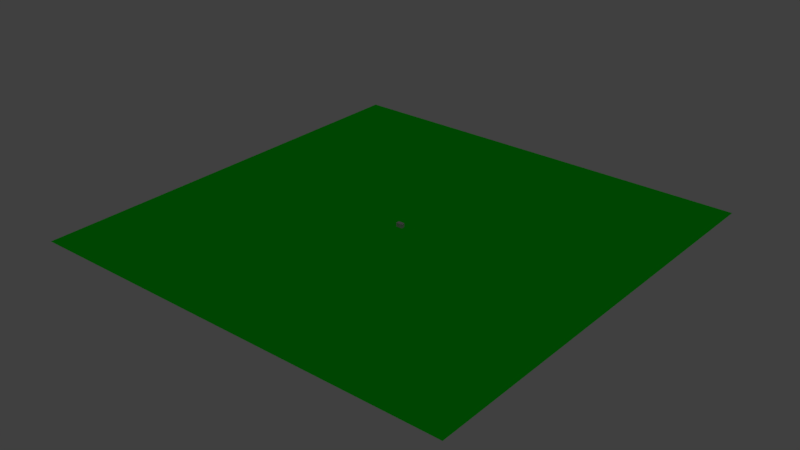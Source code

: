 # Source: level_04_mockup.blend  (saved by Blender 2.78.0; exported with 4.5.12 LTS)
import bpy
from mathutils import Matrix  # noqa: F401  (used for matrix-valued properties, if any)

bpy.ops.wm.read_factory_settings(use_empty=True)
scene = bpy.context.scene
scene.name = 'Scene'

# ---- collections
col_collection_1 = bpy.data.collections.new('Collection 1'); scene.collection.children.link(col_collection_1)

# ---- materials (node trees are filled in below, after node groups)
mat_window_01_material_001 = bpy.data.materials.new('window_01_material.001')
mat_window_01_material_001.alpha_threshold = 0.0
mat_window_01_material_001.use_transparent_shadow = False
mat_window_01_material_001.diffuse_color = (0.1376, 0.07243, 0.008651, 1.0)
mat_window_01_material_001.roughness = 0.5
mat_window_01_material_001.specular_intensity = 0.0
mat_glass_01_material_001 = bpy.data.materials.new('glass_01_material.001')
mat_glass_01_material_001.alpha_threshold = 0.0
mat_glass_01_material_001.use_transparent_shadow = False
mat_glass_01_material_001.diffuse_color = (0.0, 0.7846, 1.0, 1.0)
mat_glass_01_material_001.roughness = 0.5
mat_glass_01_material_001.specular_intensity = 0.0
mat_wall_01_material = bpy.data.materials.new('wall_01_material')
mat_wall_01_material.alpha_threshold = 0.0
mat_wall_01_material.use_transparent_shadow = False
mat_wall_01_material.diffuse_color = (0.6267, 0.6267, 0.6267, 1.0)
mat_wall_01_material.roughness = 0.5
mat_wall_01_material.specular_intensity = 0.0
mat_wall_02_material = bpy.data.materials.new('wall_02_material')
mat_wall_02_material.alpha_threshold = 0.0
mat_wall_02_material.use_transparent_shadow = False
mat_wall_02_material.diffuse_color = (0.1025, 0.1025, 0.1025, 1.0)
mat_wall_02_material.roughness = 0.5
mat_wall_02_material.specular_intensity = 0.0
mat_floor_02_material_001 = bpy.data.materials.new('floor_02_material.001')
mat_floor_02_material_001.alpha_threshold = 0.0
mat_floor_02_material_001.use_transparent_shadow = False
mat_floor_02_material_001.diffuse_color = (0.2462, 0.2462, 0.2462, 1.0)
mat_floor_02_material_001.roughness = 0.5
mat_floor_02_material_001.specular_intensity = 0.0
mat_wall_03_material = bpy.data.materials.new('wall_03_material')
mat_wall_03_material.alpha_threshold = 0.0
mat_wall_03_material.use_transparent_shadow = False
mat_wall_03_material.diffuse_color = (0.05222, 0.05222, 0.05222, 1.0)
mat_wall_03_material.roughness = 0.5
mat_wall_03_material.specular_intensity = 0.0
mat_floor_06_material = bpy.data.materials.new('floor_06_material')
mat_floor_06_material.alpha_threshold = 0.0
mat_floor_06_material.use_transparent_shadow = False
mat_floor_06_material.diffuse_color = (0.8, 0.03107, 0.03107, 1.0)
mat_floor_06_material.roughness = 0.5
mat_floor_06_material.specular_intensity = 0.0
mat_floor_02_material = bpy.data.materials.new('floor_02_material')
mat_floor_02_material.alpha_threshold = 0.0
mat_floor_02_material.use_transparent_shadow = False
mat_floor_02_material.diffuse_color = (0.8, 0.3514, 0.3806, 1.0)
mat_floor_02_material.roughness = 0.5
mat_floor_02_material.specular_intensity = 0.0
mat_floor_03_material = bpy.data.materials.new('floor_03_material')
mat_floor_03_material.alpha_threshold = 0.0
mat_floor_03_material.use_transparent_shadow = False
mat_floor_03_material.diffuse_color = (0.448, 0.2051, 0.03828, 1.0)
mat_floor_03_material.roughness = 0.5
mat_floor_03_material.specular_intensity = 0.0
mat_floor_01_material = bpy.data.materials.new('floor_01_material')
mat_floor_01_material.alpha_threshold = 0.0
mat_floor_01_material.use_transparent_shadow = False
mat_floor_01_material.diffuse_color = (0.02313, 0.05497, 0.01265, 1.0)
mat_floor_01_material.roughness = 0.5
mat_floor_01_material.specular_intensity = 0.0
mat_floor_05_material = bpy.data.materials.new('floor_05_material')
mat_floor_05_material.alpha_threshold = 0.0
mat_floor_05_material.use_transparent_shadow = False
mat_floor_05_material.diffuse_color = (0.2428, 0.3677, 0.8, 1.0)
mat_floor_05_material.roughness = 0.5
mat_floor_05_material.specular_intensity = 0.0
mat_doorway_01_material = bpy.data.materials.new('doorway_01_material')
mat_doorway_01_material.alpha_threshold = 0.0
mat_doorway_01_material.use_transparent_shadow = False
mat_doorway_01_material.diffuse_color = (0.06681, 0.03268, 0.008616, 1.0)
mat_doorway_01_material.roughness = 0.5
mat_doorway_01_material.specular_intensity = 0.0
mat_door_01_material = bpy.data.materials.new('door_01_material')
mat_door_01_material.alpha_threshold = 0.0
mat_door_01_material.use_transparent_shadow = False
mat_door_01_material.diffuse_color = (0.3264, 0.1258, 0.0347, 1.0)
mat_door_01_material.roughness = 0.5
mat_door_01_material.specular_intensity = 0.0
mat_black_material = bpy.data.materials.new('black_material')
mat_black_material.alpha_threshold = 0.0
mat_black_material.use_transparent_shadow = False
mat_black_material.diffuse_color = (0.0, 0.0, 0.0, 1.0)
mat_black_material.roughness = 0.5
mat_black_material.specular_intensity = 0.0
mat_grass_01_material = bpy.data.materials.new('grass_01_material')
mat_grass_01_material.alpha_threshold = 0.0
mat_grass_01_material.use_transparent_shadow = False
mat_grass_01_material.diffuse_color = (0.0, 0.1626, 0.001403, 1.0)
mat_grass_01_material.roughness = 0.5
mat_grass_01_material.specular_intensity = 0.0

# ---- material node trees

# ---- world
world_world = bpy.data.worlds.new('World'); scene.world = world_world
world_world.color = (0.05088, 0.05088, 0.05088)
world_world.use_sun_shadow = False
world_world.sun_shadow_jitter_overblur = 0.0
world_world.cycles.sampling_method = 'MANUAL'

# ---- lights
light_hemi_001 = bpy.data.lights.new('Hemi.001', 'SUN')
light_hemi_001.transmission_factor = 0.0
light_hemi_001.angle = 0.1993
light_hemi_001.energy = 0.5
light_hemi_001.shadow_buffer_clip_start = 0.5
light_hemi_001.shadow_soft_size = 0.1
light_hemi_001.shadow_cascade_max_distance = 1000.0
light_hemi = bpy.data.lights.new('Hemi', 'SUN')
light_hemi.transmission_factor = 0.0
light_hemi.angle = 0.1993
light_hemi.energy = 1.0
light_hemi.shadow_buffer_clip_start = 0.5
light_hemi.shadow_soft_size = 0.1
light_hemi.shadow_cascade_max_distance = 1000.0

# ---- meshes
me_plane_003 = bpy.data.meshes.new('Plane.003')
me_plane_003.from_pydata([(-0.4, -0.102, 0.1), (0.4, -0.102, 0.1), (-0.4, -0.102, 1.4), (0.4, -0.102, 1.4), (0.4, 0.102, 0.1), (-0.4, 0.102, 0.1), (0.4, 0.102, 1.4), (-0.4, 0.102, 1.4)], [], [(0, 1, 3, 2), (4, 5, 7, 6)])
me_plane_003.polygons.foreach_set('material_index', [1, 1])
me_plane_003.materials.append(mat_window_01_material_001)
me_plane_003.materials.append(mat_glass_01_material_001)
me_plane_003.use_remesh_preserve_volume = False
me_plane_003.use_remesh_preserve_attributes = False
me_plane_003.use_mirror_vertex_groups = False
me_plane_003.update()
me_plane_002 = bpy.data.meshes.new('Plane.002')
me_plane_002.from_pydata([(-0.5, -0.144, 0.0), (0.5, -0.144, 0.0), (-0.5, 0.144, 0.0), (0.5, 0.144, 0.0), (-0.5, 0.144, 1.5), (-0.5, -0.144, 1.5), (0.5, -0.144, 1.5), (0.5, 0.144, 1.5), (-0.4, -0.144, 0.1), (0.4, -0.144, 0.1), (-0.4, -0.144, 1.4), (0.4, -0.144, 1.4), (0.4, 0.144, 0.1), (-0.4, 0.144, 0.1), (0.4, 0.144, 1.4), (-0.4, 0.144, 1.4)], [], [(0, 2, 3, 1), (5, 6, 7, 4), (1, 3, 7, 6), (2, 0, 5, 4), (2, 4, 15, 13), (1, 6, 11, 9), (6, 5, 10, 11), (0, 1, 9, 8), (5, 0, 8, 10), (4, 7, 14, 15), (3, 2, 13, 12), (7, 3, 12, 14), (10, 15, 14, 11), (11, 14, 12, 9), (8, 13, 15, 10), (8, 9, 12, 13)])
me_plane_002.materials.append(mat_window_01_material_001)
me_plane_002.materials.append(mat_glass_01_material_001)
me_plane_002.use_remesh_preserve_volume = False
me_plane_002.use_remesh_preserve_attributes = False
me_plane_002.use_mirror_vertex_groups = False
me_plane_002.update()
me_plane_001 = bpy.data.meshes.new('Plane.001')
me_plane_001.from_pydata([(-0.5, -0.144, 0.0), (0.5, -0.144, 0.0), (-0.5, 0.144, 0.0), (0.5, 0.144, 0.0), (-0.5, 0.144, 1.5), (-0.5, -0.144, 1.5), (0.5, -0.144, 1.5), (0.5, 0.144, 1.5), (-0.4, -0.144, 0.1), (0.4, -0.144, 0.1), (-0.4, -0.144, 1.4), (0.4, -0.144, 1.4), (0.4, 0.144, 0.1), (-0.4, 0.144, 0.1), (0.4, 0.144, 1.4), (-0.4, 0.144, 1.4)], [], [(0, 2, 3, 1), (5, 6, 7, 4), (1, 3, 7, 6), (2, 0, 5, 4), (2, 4, 15, 13), (1, 6, 11, 9), (6, 5, 10, 11), (0, 1, 9, 8), (5, 0, 8, 10), (4, 7, 14, 15), (3, 2, 13, 12), (7, 3, 12, 14), (10, 15, 14, 11), (11, 14, 12, 9), (8, 13, 15, 10), (8, 9, 12, 13)])
me_plane_001.materials.append(mat_window_01_material_001)
me_plane_001.materials.append(mat_glass_01_material_001)
me_plane_001.use_remesh_preserve_volume = False
me_plane_001.use_remesh_preserve_attributes = False
me_plane_001.use_mirror_vertex_groups = False
me_plane_001.update()
me_plane_000 = bpy.data.meshes.new('Plane.000')
me_plane_000.from_pydata([(-0.4, -0.102, 0.1), (0.4, -0.102, 0.1), (-0.4, -0.102, 1.4), (0.4, -0.102, 1.4), (0.4, 0.102, 0.1), (-0.4, 0.102, 0.1), (0.4, 0.102, 1.4), (-0.4, 0.102, 1.4)], [], [(0, 1, 3, 2), (4, 5, 7, 6)])
me_plane_000.polygons.foreach_set('material_index', [1, 1])
me_plane_000.materials.append(mat_window_01_material_001)
me_plane_000.materials.append(mat_glass_01_material_001)
me_plane_000.use_remesh_preserve_volume = False
me_plane_000.use_remesh_preserve_attributes = False
me_plane_000.use_mirror_vertex_groups = False
me_plane_000.update()
me_plane_031 = bpy.data.meshes.new('Plane.031')
me_plane_031.from_pydata([(-0.5, -0.144, 0.0), (0.5, -0.144, 0.0), (-0.5, 0.144, 0.0), (0.5, 0.144, 0.0), (-0.5, 0.144, 1.0), (-0.5, -0.144, 1.0), (0.5, -0.144, 1.0), (0.5, 0.144, 1.0), (-0.4, -0.144, 0.1), (0.4, -0.144, 0.1), (-0.4, -0.144, 0.9), (0.4, -0.144, 0.9), (0.4, 0.144, 0.1), (-0.4, 0.144, 0.1), (0.4, 0.144, 0.9), (-0.4, 0.144, 0.9)], [], [(0, 2, 3, 1), (5, 6, 7, 4), (1, 3, 7, 6), (2, 0, 5, 4), (2, 4, 15, 13), (1, 6, 11, 9), (6, 5, 10, 11), (0, 1, 9, 8), (5, 0, 8, 10), (4, 7, 14, 15), (3, 2, 13, 12), (7, 3, 12, 14), (10, 15, 14, 11), (11, 14, 12, 9), (8, 13, 15, 10), (8, 9, 12, 13)])
me_plane_031.materials.append(mat_window_01_material_001)
me_plane_031.materials.append(mat_glass_01_material_001)
me_plane_031.use_remesh_preserve_volume = False
me_plane_031.use_remesh_preserve_attributes = False
me_plane_031.use_mirror_vertex_groups = False
me_plane_031.update()
me_plane_030 = bpy.data.meshes.new('Plane.030')
me_plane_030.from_pydata([(-0.4, -0.102, 0.1), (0.4, -0.102, 0.1), (-0.4, -0.102, 0.9), (0.4, -0.102, 0.9), (0.4, 0.102, 0.1), (-0.4, 0.102, 0.1), (0.4, 0.102, 0.9), (-0.4, 0.102, 0.9)], [], [(0, 1, 3, 2), (4, 5, 7, 6)])
me_plane_030.polygons.foreach_set('material_index', [1, 1])
me_plane_030.materials.append(mat_window_01_material_001)
me_plane_030.materials.append(mat_glass_01_material_001)
me_plane_030.use_remesh_preserve_volume = False
me_plane_030.use_remesh_preserve_attributes = False
me_plane_030.use_mirror_vertex_groups = False
me_plane_030.update()
me_plane_029 = bpy.data.meshes.new('Plane.029')
me_plane_029.from_pydata([(-0.4, -0.102, 0.1), (0.4, -0.102, 0.1), (-0.4, -0.102, 0.9), (0.4, -0.102, 0.9), (0.4, 0.102, 0.1), (-0.4, 0.102, 0.1), (0.4, 0.102, 0.9), (-0.4, 0.102, 0.9)], [], [(0, 1, 3, 2), (4, 5, 7, 6)])
me_plane_029.polygons.foreach_set('material_index', [1, 1])
me_plane_029.materials.append(mat_window_01_material_001)
me_plane_029.materials.append(mat_glass_01_material_001)
me_plane_029.use_remesh_preserve_volume = False
me_plane_029.use_remesh_preserve_attributes = False
me_plane_029.use_mirror_vertex_groups = False
me_plane_029.update()
me_plane_028 = bpy.data.meshes.new('Plane.028')
me_plane_028.from_pydata([(-0.5, -0.144, 0.0), (0.5, -0.144, 0.0), (-0.5, 0.144, 0.0), (0.5, 0.144, 0.0), (-0.5, 0.144, 1.0), (-0.5, -0.144, 1.0), (0.5, -0.144, 1.0), (0.5, 0.144, 1.0), (-0.4, -0.144, 0.1), (0.4, -0.144, 0.1), (-0.4, -0.144, 0.9), (0.4, -0.144, 0.9), (0.4, 0.144, 0.1), (-0.4, 0.144, 0.1), (0.4, 0.144, 0.9), (-0.4, 0.144, 0.9)], [], [(0, 2, 3, 1), (5, 6, 7, 4), (1, 3, 7, 6), (2, 0, 5, 4), (2, 4, 15, 13), (1, 6, 11, 9), (6, 5, 10, 11), (0, 1, 9, 8), (5, 0, 8, 10), (4, 7, 14, 15), (3, 2, 13, 12), (7, 3, 12, 14), (10, 15, 14, 11), (11, 14, 12, 9), (8, 13, 15, 10), (8, 9, 12, 13)])
me_plane_028.materials.append(mat_window_01_material_001)
me_plane_028.materials.append(mat_glass_01_material_001)
me_plane_028.use_remesh_preserve_volume = False
me_plane_028.use_remesh_preserve_attributes = False
me_plane_028.use_mirror_vertex_groups = False
me_plane_028.update()
me_plane_027 = bpy.data.meshes.new('Plane.027')
me_plane_027.from_pydata([(-0.5, -0.144, 0.0), (0.5, -0.144, 0.0), (-0.5, 0.144, 0.0), (0.5, 0.144, 0.0), (-0.5, 0.144, 1.0), (-0.5, -0.144, 1.0), (0.5, -0.144, 1.0), (0.5, 0.144, 1.0), (-0.4, -0.144, 0.1), (0.4, -0.144, 0.1), (-0.4, -0.144, 0.9), (0.4, -0.144, 0.9), (0.4, 0.144, 0.1), (-0.4, 0.144, 0.1), (0.4, 0.144, 0.9), (-0.4, 0.144, 0.9)], [], [(0, 2, 3, 1), (5, 6, 7, 4), (1, 3, 7, 6), (2, 0, 5, 4), (2, 4, 15, 13), (1, 6, 11, 9), (6, 5, 10, 11), (0, 1, 9, 8), (5, 0, 8, 10), (4, 7, 14, 15), (3, 2, 13, 12), (7, 3, 12, 14), (10, 15, 14, 11), (11, 14, 12, 9), (8, 13, 15, 10), (8, 9, 12, 13)])
me_plane_027.materials.append(mat_window_01_material_001)
me_plane_027.materials.append(mat_glass_01_material_001)
me_plane_027.use_remesh_preserve_volume = False
me_plane_027.use_remesh_preserve_attributes = False
me_plane_027.use_mirror_vertex_groups = False
me_plane_027.update()
me_plane_026 = bpy.data.meshes.new('Plane.026')
me_plane_026.from_pydata([(-0.4, -0.102, 0.1), (0.4, -0.102, 0.1), (-0.4, -0.102, 0.9), (0.4, -0.102, 0.9), (0.4, 0.102, 0.1), (-0.4, 0.102, 0.1), (0.4, 0.102, 0.9), (-0.4, 0.102, 0.9)], [], [(0, 1, 3, 2), (4, 5, 7, 6)])
me_plane_026.polygons.foreach_set('material_index', [1, 1])
me_plane_026.materials.append(mat_window_01_material_001)
me_plane_026.materials.append(mat_glass_01_material_001)
me_plane_026.use_remesh_preserve_volume = False
me_plane_026.use_remesh_preserve_attributes = False
me_plane_026.use_mirror_vertex_groups = False
me_plane_026.update()
me_plane_021 = bpy.data.meshes.new('Plane.021')
me_plane_021.from_pydata([(-0.5, -0.144, -0.25), (1.5, -0.144, -0.25), (-0.5, 0.144, -0.25), (1.5, 0.144, -0.25), (-0.5, 0.144, 1.25), (-0.5, -0.144, 1.25), (1.5, -0.144, 1.25), (1.5, 0.144, 1.25), (-0.4, -0.144, -0.15), (1.4, -0.144, -0.15), (-0.4, -0.144, 1.15), (1.4, -0.144, 1.15), (1.4, 0.144, -0.15), (-0.4, 0.144, -0.15), (1.4, 0.144, 1.15), (-0.4, 0.144, 1.15)], [], [(0, 2, 3, 1), (5, 6, 7, 4), (1, 3, 7, 6), (2, 0, 5, 4), (2, 4, 15, 13), (1, 6, 11, 9), (6, 5, 10, 11), (0, 1, 9, 8), (5, 0, 8, 10), (4, 7, 14, 15), (3, 2, 13, 12), (7, 3, 12, 14), (8, 13, 15, 10), (14, 11, 10, 15), (6, 14, 15, 5), (11, 14, 12, 9), (8, 9, 12, 13)])
me_plane_021.materials.append(mat_window_01_material_001)
me_plane_021.use_remesh_preserve_volume = False
me_plane_021.use_remesh_preserve_attributes = False
me_plane_021.use_mirror_vertex_groups = False
me_plane_021.update()
me_plane_020 = bpy.data.meshes.new('Plane.020')
me_plane_020.from_pydata([(-0.4, -0.102, -0.15), (1.4, -0.102, -0.15), (-0.4, -0.102, 1.15), (1.4, -0.102, 1.15), (1.4, 0.102, -0.15), (-0.4, 0.102, -0.15), (1.4, 0.102, 1.15), (-0.4, 0.102, 1.15)], [], [(0, 1, 3, 2), (4, 5, 7, 6)])
me_plane_020.materials.append(mat_glass_01_material_001)
me_plane_020.use_remesh_preserve_volume = False
me_plane_020.use_remesh_preserve_attributes = False
me_plane_020.use_mirror_vertex_groups = False
me_plane_020.update()
me_plane_019 = bpy.data.meshes.new('Plane.019')
me_plane_019.from_pydata([(-0.5, -0.144, 0.0), (0.5, -0.144, 0.0), (-0.5, 0.144, 0.0), (0.5, 0.144, 0.0), (-0.5, 0.144, 1.0), (-0.5, -0.144, 1.0), (0.5, -0.144, 1.0), (0.5, 0.144, 1.0), (-0.4, -0.144, 0.1), (0.4, -0.144, 0.1), (-0.4, -0.144, 0.9), (0.4, -0.144, 0.9), (0.4, 0.144, 0.1), (-0.4, 0.144, 0.1), (0.4, 0.144, 0.9), (-0.4, 0.144, 0.9)], [], [(0, 2, 3, 1), (5, 6, 7, 4), (1, 3, 7, 6), (2, 0, 5, 4), (2, 4, 15, 13), (1, 6, 11, 9), (6, 5, 10, 11), (0, 1, 9, 8), (5, 0, 8, 10), (4, 7, 14, 15), (3, 2, 13, 12), (7, 3, 12, 14), (10, 15, 14, 11), (11, 14, 12, 9), (8, 13, 15, 10), (8, 9, 12, 13)])
me_plane_019.materials.append(mat_window_01_material_001)
me_plane_019.materials.append(mat_glass_01_material_001)
me_plane_019.use_remesh_preserve_volume = False
me_plane_019.use_remesh_preserve_attributes = False
me_plane_019.use_mirror_vertex_groups = False
me_plane_019.update()
me_plane_018 = bpy.data.meshes.new('Plane.018')
me_plane_018.from_pydata([(-0.4, -0.102, 0.1), (0.4, -0.102, 0.1), (-0.4, -0.102, 0.9), (0.4, -0.102, 0.9), (0.4, 0.102, 0.1), (-0.4, 0.102, 0.1), (0.4, 0.102, 0.9), (-0.4, 0.102, 0.9)], [], [(0, 1, 3, 2), (4, 5, 7, 6)])
me_plane_018.polygons.foreach_set('material_index', [1, 1])
me_plane_018.materials.append(mat_window_01_material_001)
me_plane_018.materials.append(mat_glass_01_material_001)
me_plane_018.use_remesh_preserve_volume = False
me_plane_018.use_remesh_preserve_attributes = False
me_plane_018.use_mirror_vertex_groups = False
me_plane_018.update()
me_plane_017 = bpy.data.meshes.new('Plane.017')
me_plane_017.from_pydata([(-0.4, -0.102, 0.1), (0.4, -0.102, 0.1), (-0.4, -0.102, 0.9), (0.4, -0.102, 0.9), (0.4, 0.102, 0.1), (-0.4, 0.102, 0.1), (0.4, 0.102, 0.9), (-0.4, 0.102, 0.9)], [], [(0, 1, 3, 2), (4, 5, 7, 6)])
me_plane_017.polygons.foreach_set('material_index', [1, 1])
me_plane_017.materials.append(mat_window_01_material_001)
me_plane_017.materials.append(mat_glass_01_material_001)
me_plane_017.use_remesh_preserve_volume = False
me_plane_017.use_remesh_preserve_attributes = False
me_plane_017.use_mirror_vertex_groups = False
me_plane_017.update()
me_plane_015 = bpy.data.meshes.new('Plane.015')
me_plane_015.from_pydata([(-1.92, 0.92, 0.0), (0.0, 1.92, 0.0), (-0.92, 1.92, 0.0), (-5.08, 0.92, 0.0), (-6.08, 1.92, 0.0), (-10.08, 1.92, 0.0), (-10.08, 13.08, 0.0), (-6.92, 13.08, 0.0), (-5.08, 13.08, 0.0), (-6.92, 12.08, 0.0), (-5.08, 12.08, 0.0), (1.92, 0.92, 0.0), (0.92, 1.92, 0.0), (5.08, 0.92, 0.0), (6.08, 1.92, 0.0), (10.08, 1.92, 0.0), (10.08, 13.08, 0.0), (6.92, 13.08, 0.0), (5.08, 13.08, 0.0), (6.92, 12.08, 0.0), (5.08, 12.08, 0.0), (0.92, 13.08, 0.0), (-0.92, 13.08, 0.0), (0.92, 12.08, 0.0), (-0.92, 12.08, 0.0), (-1.92, 0.92, 2.6), (0.0, 1.92, 2.6), (-0.92, 1.92, 2.6), (-5.08, 0.92, 2.6), (-6.08, 1.92, 2.6), (-10.08, 1.92, 2.6), (-10.08, 13.08, 2.6), (-6.92, 13.08, 2.6), (-5.08, 13.08, 2.6), (-6.92, 12.08, 2.6), (-5.08, 12.08, 2.6), (1.92, 0.92, 2.6), (0.92, 1.92, 2.6), (5.08, 0.92, 2.6), (6.08, 1.92, 2.6), (10.08, 1.92, 2.6), (10.08, 13.08, 2.6), (6.92, 13.08, 2.6), (5.08, 13.08, 2.6), (6.92, 12.08, 2.6), (5.08, 12.08, 2.6), (0.92, 13.08, 2.6), (-0.92, 13.08, 2.6), (0.92, 12.08, 2.6), (-0.92, 12.08, 2.6), (-1.92, 0.92, 3.0), (0.0, 1.92, 3.0), (-0.92, 1.92, 3.0), (-5.08, 0.92, 3.0), (-6.08, 1.92, 3.0), (-10.08, 1.92, 3.0), (-10.08, 13.08, 3.0), (-6.92, 13.08, 3.0), (-5.08, 13.08, 3.0), (-6.92, 12.08, 3.0), (-5.08, 12.08, 3.0), (1.92, 0.92, 3.0), (0.92, 1.92, 3.0), (5.08, 0.92, 3.0), (6.08, 1.92, 3.0), (10.08, 1.92, 3.0), (10.08, 13.08, 3.0), (6.92, 13.08, 3.0), (5.08, 13.08, 3.0), (6.92, 12.08, 3.0), (5.08, 12.08, 3.0), (0.92, 13.08, 3.0), (-0.92, 13.08, 3.0), (0.92, 12.08, 3.0), (-0.92, 12.08, 3.0)], [], [(21, 46, 43, 18), (6, 31, 32, 7), (11, 36, 37, 12), (15, 40, 39, 14), (4, 29, 30, 5), (8, 33, 47, 22), (16, 41, 40, 15), (14, 39, 38, 13), (20, 45, 44, 19), (5, 30, 31, 6), (3, 28, 29, 4), (19, 44, 42, 17), (13, 38, 36, 11), (24, 49, 48, 23), (9, 34, 35, 10), (0, 25, 28, 3), (18, 43, 45, 20), (12, 37, 26, 1), (2, 27, 25, 0), (23, 48, 46, 21), (7, 32, 34, 9), (1, 26, 27, 2), (17, 42, 41, 16), (22, 47, 49, 24), (10, 35, 33, 8), (33, 58, 72, 47), (26, 51, 52, 27), (45, 70, 69, 44), (35, 60, 58, 33), (37, 62, 51, 26), (25, 50, 53, 28), (44, 69, 67, 42), (36, 61, 62, 37), (29, 54, 55, 30), (43, 68, 70, 45), (38, 63, 61, 36), (28, 53, 54, 29), (46, 71, 68, 43), (40, 65, 64, 39), (30, 55, 56, 31), (49, 74, 73, 48), (39, 64, 63, 38), (31, 56, 57, 32), (48, 73, 71, 46), (41, 66, 65, 40), (34, 59, 60, 35), (47, 72, 74, 49), (27, 52, 50, 25), (42, 67, 66, 41), (32, 57, 59, 34)])
me_plane_015.polygons.foreach_set('material_index', [0, 0, 0, 0, 0, 0, 0, 0, 0, 0, 0, 0, 0, 0, 0, 0, 0, 0, 0, 0, 0, 0, 0, 0, 0, 1, 1, 1, 1, 1, 1, 1, 1, 1, 1, 1, 1, 1, 1, 1, 1, 1, 1, 1, 1, 1, 1, 1, 1, 1])
me_plane_015.materials.append(mat_wall_01_material)
me_plane_015.materials.append(mat_wall_02_material)
me_plane_015.use_remesh_preserve_volume = False
me_plane_015.use_remesh_preserve_attributes = False
me_plane_015.use_mirror_vertex_groups = False
me_plane_015.update()
me_plane_014 = bpy.data.meshes.new('Plane.014')
me_plane_014.from_pydata([(-1.92, 0.92, 0.0), (0.0, 1.92, 0.0), (-0.92, 1.92, 0.0), (-5.08, 0.92, 0.0), (-6.08, 1.92, 0.0), (-10.08, 1.92, 0.0), (-10.08, 13.08, 0.0), (-6.92, 13.08, 0.0), (-5.08, 13.08, 0.0), (-6.92, 12.08, 0.0), (-5.08, 12.08, 0.0), (1.92, 0.92, 0.0), (0.92, 1.92, 0.0), (5.08, 0.92, 0.0), (6.08, 1.92, 0.0), (10.08, 1.92, 0.0), (10.08, 13.08, 0.0), (6.92, 13.08, 0.0), (5.08, 13.08, 0.0), (6.92, 12.08, 0.0), (5.08, 12.08, 0.0), (0.92, 13.08, 0.0), (-0.92, 13.08, 0.0), (0.92, 12.08, 0.0), (-0.92, 12.08, 0.0), (-1.92, 0.92, 2.6), (0.0, 1.92, 2.6), (-0.92, 1.92, 2.6), (-5.08, 0.92, 2.6), (-6.08, 1.92, 2.6), (-10.08, 1.92, 2.6), (-10.08, 13.08, 2.6), (-6.92, 13.08, 2.6), (-5.08, 13.08, 2.6), (-6.92, 12.08, 2.6), (-5.08, 12.08, 2.6), (1.92, 0.92, 2.6), (0.92, 1.92, 2.6), (5.08, 0.92, 2.6), (6.08, 1.92, 2.6), (10.08, 1.92, 2.6), (10.08, 13.08, 2.6), (6.92, 13.08, 2.6), (5.08, 13.08, 2.6), (6.92, 12.08, 2.6), (5.08, 12.08, 2.6), (0.92, 13.08, 2.6), (-0.92, 13.08, 2.6), (0.92, 12.08, 2.6), (-0.92, 12.08, 2.6), (-1.92, 0.92, 3.0), (0.0, 1.92, 3.0), (-0.92, 1.92, 3.0), (-5.08, 0.92, 3.0), (-6.08, 1.92, 3.0), (-10.08, 1.92, 3.0), (-10.08, 13.08, 3.0), (-6.92, 13.08, 3.0), (-5.08, 13.08, 3.0), (-6.92, 12.08, 3.0), (-5.08, 12.08, 3.0), (1.92, 0.92, 3.0), (0.92, 1.92, 3.0), (5.08, 0.92, 3.0), (6.08, 1.92, 3.0), (10.08, 1.92, 3.0), (10.08, 13.08, 3.0), (6.92, 13.08, 3.0), (5.08, 13.08, 3.0), (6.92, 12.08, 3.0), (5.08, 12.08, 3.0), (0.92, 13.08, 3.0), (-0.92, 13.08, 3.0), (0.92, 12.08, 3.0), (-0.92, 12.08, 3.0)], [], [(21, 46, 43, 18), (6, 31, 32, 7), (11, 36, 37, 12), (15, 40, 39, 14), (4, 29, 30, 5), (8, 33, 47, 22), (16, 41, 40, 15), (14, 39, 38, 13), (20, 45, 44, 19), (5, 30, 31, 6), (3, 28, 29, 4), (19, 44, 42, 17), (13, 38, 36, 11), (24, 49, 48, 23), (9, 34, 35, 10), (0, 25, 28, 3), (18, 43, 45, 20), (12, 37, 26, 1), (2, 27, 25, 0), (23, 48, 46, 21), (7, 32, 34, 9), (1, 26, 27, 2), (17, 42, 41, 16), (22, 47, 49, 24), (10, 35, 33, 8), (33, 58, 72, 47), (26, 51, 52, 27), (45, 70, 69, 44), (35, 60, 58, 33), (37, 62, 51, 26), (25, 50, 53, 28), (44, 69, 67, 42), (36, 61, 62, 37), (29, 54, 55, 30), (43, 68, 70, 45), (38, 63, 61, 36), (28, 53, 54, 29), (46, 71, 68, 43), (40, 65, 64, 39), (30, 55, 56, 31), (49, 74, 73, 48), (39, 64, 63, 38), (31, 56, 57, 32), (48, 73, 71, 46), (41, 66, 65, 40), (34, 59, 60, 35), (47, 72, 74, 49), (27, 52, 50, 25), (42, 67, 66, 41), (32, 57, 59, 34)])
me_plane_014.polygons.foreach_set('material_index', [0, 0, 0, 0, 0, 0, 0, 0, 0, 0, 0, 0, 0, 0, 0, 0, 0, 0, 0, 0, 0, 0, 0, 0, 0, 1, 1, 1, 1, 1, 1, 1, 1, 1, 1, 1, 1, 1, 1, 1, 1, 1, 1, 1, 1, 1, 1, 1, 1, 1])
me_plane_014.materials.append(mat_wall_01_material)
me_plane_014.materials.append(mat_wall_02_material)
me_plane_014.use_remesh_preserve_volume = False
me_plane_014.use_remesh_preserve_attributes = False
me_plane_014.use_mirror_vertex_groups = False
me_plane_014.update()
me_plane_013 = bpy.data.meshes.new('Plane.013')
me_plane_013.from_pydata([(-1.92, 0.92, 0.0), (0.0, 1.92, 0.0), (-0.92, 1.92, 0.0), (-5.08, 0.92, 0.0), (-6.08, 1.92, 0.0), (-10.08, 1.92, 0.0), (-10.08, 13.08, 0.0), (-6.92, 13.08, 0.0), (-5.08, 13.08, 0.0), (-6.92, 12.08, 0.0), (-5.08, 12.08, 0.0), (1.92, 0.92, 0.0), (0.92, 1.92, 0.0), (5.08, 0.92, 0.0), (6.08, 1.92, 0.0), (10.08, 1.92, 0.0), (10.08, 13.08, 0.0), (6.92, 13.08, 0.0), (5.08, 13.08, 0.0), (6.92, 12.08, 0.0), (5.08, 12.08, 0.0), (0.92, 13.08, 0.0), (-0.92, 13.08, 0.0), (0.92, 12.08, 0.0), (-0.92, 12.08, 0.0), (-1.92, 0.92, 2.6), (0.0, 1.92, 2.6), (-0.92, 1.92, 2.6), (-5.08, 0.92, 2.6), (-6.08, 1.92, 2.6), (-10.08, 1.92, 2.6), (-10.08, 13.08, 2.6), (-6.92, 13.08, 2.6), (-5.08, 13.08, 2.6), (-6.92, 12.08, 2.6), (-5.08, 12.08, 2.6), (1.92, 0.92, 2.6), (0.92, 1.92, 2.6), (5.08, 0.92, 2.6), (6.08, 1.92, 2.6), (10.08, 1.92, 2.6), (10.08, 13.08, 2.6), (6.92, 13.08, 2.6), (5.08, 13.08, 2.6), (6.92, 12.08, 2.6), (5.08, 12.08, 2.6), (0.92, 13.08, 2.6), (-0.92, 13.08, 2.6), (0.92, 12.08, 2.6), (-0.92, 12.08, 2.6), (-1.92, 0.92, 3.0), (0.0, 1.92, 3.0), (-0.92, 1.92, 3.0), (-5.08, 0.92, 3.0), (-6.08, 1.92, 3.0), (-10.08, 1.92, 3.0), (-10.08, 13.08, 3.0), (-6.92, 13.08, 3.0), (-5.08, 13.08, 3.0), (-6.92, 12.08, 3.0), (-5.08, 12.08, 3.0), (1.92, 0.92, 3.0), (0.92, 1.92, 3.0), (5.08, 0.92, 3.0), (6.08, 1.92, 3.0), (10.08, 1.92, 3.0), (10.08, 13.08, 3.0), (6.92, 13.08, 3.0), (5.08, 13.08, 3.0), (6.92, 12.08, 3.0), (5.08, 12.08, 3.0), (0.92, 13.08, 3.0), (-0.92, 13.08, 3.0), (0.92, 12.08, 3.0), (-0.92, 12.08, 3.0)], [], [(21, 46, 43, 18), (6, 31, 32, 7), (11, 36, 37, 12), (15, 40, 39, 14), (4, 29, 30, 5), (8, 33, 47, 22), (16, 41, 40, 15), (14, 39, 38, 13), (20, 45, 44, 19), (5, 30, 31, 6), (3, 28, 29, 4), (19, 44, 42, 17), (13, 38, 36, 11), (24, 49, 48, 23), (9, 34, 35, 10), (0, 25, 28, 3), (18, 43, 45, 20), (12, 37, 26, 1), (2, 27, 25, 0), (23, 48, 46, 21), (7, 32, 34, 9), (1, 26, 27, 2), (17, 42, 41, 16), (22, 47, 49, 24), (10, 35, 33, 8), (33, 58, 72, 47), (26, 51, 52, 27), (45, 70, 69, 44), (35, 60, 58, 33), (37, 62, 51, 26), (25, 50, 53, 28), (44, 69, 67, 42), (36, 61, 62, 37), (29, 54, 55, 30), (43, 68, 70, 45), (38, 63, 61, 36), (28, 53, 54, 29), (46, 71, 68, 43), (40, 65, 64, 39), (30, 55, 56, 31), (49, 74, 73, 48), (39, 64, 63, 38), (31, 56, 57, 32), (48, 73, 71, 46), (41, 66, 65, 40), (34, 59, 60, 35), (47, 72, 74, 49), (27, 52, 50, 25), (42, 67, 66, 41), (32, 57, 59, 34)])
me_plane_013.polygons.foreach_set('material_index', [0, 0, 0, 0, 0, 0, 0, 0, 0, 0, 0, 0, 0, 0, 0, 0, 0, 0, 0, 0, 0, 0, 0, 0, 0, 1, 1, 1, 1, 1, 1, 1, 1, 1, 1, 1, 1, 1, 1, 1, 1, 1, 1, 1, 1, 1, 1, 1, 1, 1])
me_plane_013.materials.append(mat_wall_01_material)
me_plane_013.materials.append(mat_wall_02_material)
me_plane_013.use_remesh_preserve_volume = False
me_plane_013.use_remesh_preserve_attributes = False
me_plane_013.use_mirror_vertex_groups = False
me_plane_013.update()
me_plane_012 = bpy.data.meshes.new('Plane.012')
me_plane_012.from_pydata([(-1.92, 0.92, 0.0), (-0.92, 1.92, 0.0), (-5.08, 0.92, 0.0), (-6.08, 1.92, 0.0), (-10.08, 1.92, 0.0), (-10.08, 13.08, 0.0), (-6.92, 13.08, 0.0), (-5.08, 13.08, 0.0), (-6.92, 12.08, 0.0), (-5.08, 12.08, 0.0), (1.92, 0.92, 0.0), (0.92, 1.92, 0.0), (6.08, 1.92, 0.0), (10.08, 1.92, 0.0), (10.08, 13.08, 0.0), (6.92, 13.08, 0.0), (6.92, 12.08, 0.0), (-0.92, 13.08, 0.0), (0.92, 12.08, 0.0), (-0.92, 12.08, 0.0), (-1.92, 0.92, 2.6), (-0.92, 1.92, 2.6), (-5.08, 0.92, 2.6), (-6.08, 1.92, 2.6), (-10.08, 1.92, 2.6), (-10.08, 13.08, 2.6), (-6.92, 13.08, 2.6), (-5.08, 13.08, 2.6), (-6.92, 12.08, 2.6), (-5.08, 12.08, 2.6), (1.92, 0.92, 2.6), (0.92, 1.92, 2.6), (5.08, 0.92, 2.6), (6.92, 12.08, 2.6), (5.08, 12.08, 2.6), (0.92, 13.08, 2.6), (-0.92, 13.08, 2.6), (0.92, 12.08, 2.6), (-0.92, 12.08, 2.6), (4.75, 0.92, 2.0), (2.25, 0.92, 2.0), (8.08, 1.92, 0.0), (8.08, 1.92, 2.6), (7.5, 1.92, 1.5), (6.5, 1.92, 1.5), (5.08, 13.08, 3.0), (6.08, 1.92, 2.6), (9.5, 1.92, 1.5), (8.5, 1.92, 1.5), (10.08, 1.92, 2.6), (3.0, 13.08, 3.0), (7.5, 13.08, 1.75), (9.5, 13.08, 1.75), (6.92, 13.08, 2.6), (10.08, 13.08, 2.6), (5.5, 12.08, 1.5), (6.5, 12.08, 1.5), (10.08, 13.08, 3.0), (6.92, 13.08, 3.0), (3.0, 13.08, 0.0), (3.0, 13.08, 2.6), (3.5, 13.08, 1.5), (4.5, 13.08, 1.5), (10.08, 1.92, 3.0), (5.08, 13.08, 2.6), (1.5, 13.08, 1.5), (2.5, 13.08, 1.5), (6.08, 1.92, 3.0), (8.08, 1.92, 3.0), (-0.92, 12.08, 3.0), (0.92, 12.08, 3.0), (-0.92, 13.08, 3.0), (0.92, 13.08, 3.0), (5.08, 12.08, 3.0), (6.92, 12.08, 3.0), (5.08, 0.92, 3.0), (0.92, 1.92, 3.0), (1.92, 0.92, 3.0), (-5.08, 12.08, 3.0), (4.75, 0.92, 0.5), (2.25, 0.92, 0.5), (-6.92, 12.08, 3.0), (7.5, 1.92, 0.5), (6.5, 1.92, 0.5), (9.5, 1.92, 0.5), (8.5, 1.92, 0.5), (7.5, 13.08, 0.25), (9.5, 13.08, 0.25), (5.5, 12.08, 0.5), (6.5, 12.08, 0.5), (-5.08, 13.08, 3.0), (3.5, 13.08, 0.5), (4.5, 13.08, 0.5), (1.5, 13.08, 0.5), (2.5, 13.08, 0.5), (-6.92, 13.08, 3.0), (5.08, 0.92, 2.384e-07), (-10.08, 13.08, 3.0), (-10.08, 1.92, 3.0), (-6.08, 1.92, 3.0), (-5.08, 0.92, 3.0), (5.08, 13.08, 2.384e-07), (-0.92, 1.92, 3.0), (5.08, 12.08, 2.384e-07), (0.92, 13.08, 2.384e-07), (-1.92, 0.92, 3.0), (3.75, 0.92, 2.0), (3.25, 0.92, 2.0), (3.5, 0.92, 3.0), (3.5, 0.92, 3.0), (3.5, 0.92, 2.6), (3.5, 0.92, 2.6), (3.25, 0.92, 0.5), (3.75, 0.92, 0.5), (3.5, 0.92, 1.192e-07), (3.5, 0.92, 1.192e-07)], [], [(55, 88, 103, 34), (5, 25, 26, 6), (10, 30, 31, 11), (41, 85, 48, 42), (3, 23, 24, 4), (7, 27, 36, 17), (14, 54, 49, 13), (12, 46, 32, 96), (51, 86, 15, 53), (4, 24, 25, 5), (2, 22, 23, 3), (16, 33, 53, 15), (39, 79, 96, 32), (19, 38, 37, 18), (8, 28, 29, 9), (0, 20, 22, 2), (101, 64, 34, 103), (31, 76, 102, 21), (1, 21, 20, 0), (18, 37, 35, 104), (6, 26, 28, 8), (16, 89, 56, 33), (17, 36, 38, 19), (9, 29, 27, 7), (12, 83, 44, 46), (107, 111, 30, 40), (43, 82, 41, 42), (47, 84, 13, 49), (43, 42, 46, 44), (47, 49, 42, 48), (59, 94, 66, 60), (51, 53, 54, 52), (65, 93, 104, 35), (55, 34, 33, 56), (61, 91, 59, 60), (65, 35, 60, 66), (101, 92, 62, 64), (61, 60, 64, 62), (64, 45, 73, 34), (42, 68, 67, 46), (36, 71, 69, 38), (85, 41, 13, 84), (41, 82, 83, 12), (53, 58, 57, 54), (15, 86, 87, 14), (113, 115, 96, 79), (103, 88, 89, 16), (104, 93, 94, 59), (29, 78, 90, 27), (92, 101, 59, 91), (26, 95, 81, 28), (34, 73, 74, 33), (27, 90, 71, 36), (35, 72, 50, 60), (21, 102, 105, 20), (111, 109, 77, 30), (30, 77, 76, 31), (20, 105, 100, 22), (23, 99, 98, 24), (22, 100, 99, 23), (54, 57, 63, 49), (49, 63, 68, 42), (33, 74, 58, 53), (24, 98, 97, 25), (38, 69, 70, 37), (46, 67, 75, 32), (25, 97, 95, 26), (37, 70, 72, 35), (60, 50, 45, 64), (28, 81, 78, 29), (1, 11, 31, 21), (63, 57, 68), (58, 74, 68, 57), (68, 74, 67), (73, 75, 67, 74), (45, 50, 73), (72, 70, 50), (75, 73, 50, 70), (76, 70, 69, 102), (99, 100, 105, 102), (90, 78, 69, 71), (81, 95, 97, 98), (78, 81, 98, 99), (102, 69, 78, 99), (32, 75, 108, 110), (110, 108, 109, 111), (39, 32, 110, 106), (106, 110, 111, 107), (80, 10, 114, 112), (112, 114, 115, 113), (106, 107, 112, 113), (10, 80, 40, 30), (14, 87, 52, 54), (75, 70, 76, 108), (77, 109, 76, 108)])
me_plane_012.polygons.foreach_set('material_index', [0, 0, 0, 0, 0, 0, 0, 0, 0, 0, 0, 0, 0, 0, 0, 0, 0, 1, 0, 0, 0, 0, 0, 0, 0, 0, 0, 0, 0, 0, 0, 0, 0, 0, 0, 0, 0, 0, 1, 1, 1, 0, 0, 1, 0, 0, 0, 0, 1, 0, 1, 1, 1, 1, 1, 1, 1, 1, 1, 1, 1, 1, 1, 1, 1, 1, 1, 1, 1, 1, 0, 1, 1, 1, 1, 1, 1, 1, 1, 1, 1, 1, 1, 1, 1, 1, 0, 0, 0, 0, 0, 0, 0, 1, 1])
_uv = me_plane_012.uv_layers.new(name='UVMap')
_uv.uv.foreach_set('vector', [0.8384, 0.8372, 0.8384, 0.8817, 0.8195, 0.9039, 0.8195, 0.7883, 0.9549, 0.7705, 0.8375, 0.7705, 0.8375, 0.6299, 0.9549, 0.6299, 0.6841, 1.0, 0.6841, 0.8843, 0.7292, 0.8843, 0.7292, 1.0, 0.6841, 0.7705, 0.6616, 0.7891, 0.6164, 0.7891, 0.5668, 0.7705, 0.8195, 0.3114, 0.9368, 0.3114, 0.9368, 0.4893, 0.8195, 0.4893, 0.8195, 0.8665, 0.7022, 0.8665, 0.7022, 0.6815, 0.8195, 0.6815, 0.6841, 0.0, 0.8014, 0.0, 0.8014, 0.4964, 0.6841, 0.4964, 0.6841, 0.6815, 0.5668, 0.6815, 0.5668, 0.637, 0.6841, 0.637, 0.8872, 0.6041, 0.9436, 0.6041, 0.9549, 0.6299, 0.8375, 0.6299, 0.6841, 0.4964, 0.5668, 0.4964, 0.5668, 0.0, 0.6841, 0.0, 0.8195, 0.2669, 0.9368, 0.2669, 0.9368, 0.3114, 0.8195, 0.3114, 0.6318, 0.9929, 0.6318, 0.8772, 0.6769, 0.8772, 0.6769, 0.9929, 0.6164, 0.6112, 0.6728, 0.6112, 0.6841, 0.637, 0.5668, 0.637, 0.9025, 0.9039, 0.9025, 0.7883, 0.9856, 0.7883, 0.9856, 0.9039, 0.5487, 0.9929, 0.5487, 0.8772, 0.6318, 0.8772, 0.6318, 0.9929, 0.8195, 0.1263, 0.9368, 0.1263, 0.9368, 0.2669, 0.8195, 0.2669, 0.9549, 0.4004, 0.9549, 0.2847, 1.0, 0.2847, 1.0, 0.4004, 0.9368, 2.651e-09, 0.9549, 0.0, 0.9549, 0.08185, 0.9368, 0.08185, 0.8195, 0.08185, 0.9368, 0.08185, 0.9368, 0.1263, 0.8195, 0.1263, 1.0, 0.5338, 1.0, 0.6495, 0.9549, 0.6495, 0.9549, 0.5338, 0.9549, 0.2669, 0.9549, 0.1512, 1.0, 0.1512, 1.0, 0.2669, 0.9025, 0.9039, 0.8836, 0.8817, 0.8836, 0.8372, 0.9025, 0.7883, 0.9549, 0.1335, 0.9549, 0.01779, 1.0, 0.01779, 1.0, 0.1335, 0.9549, 0.5338, 0.9549, 0.4181, 1.0, 0.4181, 1.0, 0.5338, 0.6841, 0.6815, 0.6616, 0.7002, 0.6164, 0.7002, 0.5668, 0.6815, 0.6164, 0.5519, 0.5668, 0.5433, 0.5668, 0.4964, 0.6164, 0.5222, 0.6164, 0.7447, 0.6616, 0.7447, 0.6841, 0.7705, 0.5668, 0.7705, 0.6164, 0.8336, 0.6616, 0.8336, 0.6841, 0.8594, 0.5668, 0.8594, 0.6164, 0.7447, 0.5668, 0.7705, 0.5668, 0.6815, 0.6164, 0.7002, 0.6164, 0.8336, 0.5668, 0.8594, 0.5668, 0.7705, 0.6164, 0.7891, 0.6841, 0.589, 0.7067, 0.5667, 0.7518, 0.5667, 0.8014, 0.589, 0.8872, 0.6041, 0.8375, 0.6299, 0.8375, 0.4893, 0.8872, 0.5151, 0.7518, 0.5222, 0.7067, 0.5222, 0.6841, 0.4964, 0.8014, 0.4964, 0.8384, 0.8372, 0.8195, 0.7883, 0.9025, 0.7883, 0.8836, 0.8372, 0.7518, 0.6112, 0.7067, 0.6112, 0.6841, 0.589, 0.8014, 0.589, 0.7518, 0.5222, 0.8014, 0.4964, 0.8014, 0.589, 0.7518, 0.5667, 0.6841, 0.6815, 0.7067, 0.6557, 0.7518, 0.6557, 0.8014, 0.6815, 0.7518, 0.6112, 0.8014, 0.589, 0.8014, 0.6815, 0.7518, 0.6557, 0.9549, 0.2847, 0.9549, 0.2669, 1.0, 0.2669, 1.0, 0.2847, 0.5668, 0.7705, 0.5487, 0.7705, 0.5487, 0.6815, 0.5668, 0.6815, 0.9549, 0.01779, 0.9549, 0.0, 1.0, 0.0, 1.0, 0.01779, 0.6616, 0.7891, 0.6841, 0.7705, 0.6841, 0.8594, 0.6616, 0.8336, 0.6841, 0.7705, 0.6616, 0.7447, 0.6616, 0.7002, 0.6841, 0.6815, 0.8375, 0.6299, 0.8195, 0.6299, 0.8195, 0.4893, 0.8375, 0.4893, 0.9549, 0.6299, 0.9436, 0.6041, 0.9436, 0.5151, 0.9549, 0.4893, 0.6728, 0.5816, 0.6841, 0.5902, 0.6841, 0.637, 0.6728, 0.6112, 0.8195, 0.9039, 0.8384, 0.8817, 0.8836, 0.8817, 0.9025, 0.9039, 0.6841, 0.4964, 0.7067, 0.5222, 0.7067, 0.5667, 0.6841, 0.589, 0.9549, 0.4181, 0.9549, 0.4004, 1.0, 0.4004, 1.0, 0.4181, 0.7067, 0.6557, 0.6841, 0.6815, 0.6841, 0.589, 0.7067, 0.6112, 0.9549, 0.1512, 0.9549, 0.1335, 1.0, 0.1335, 1.0, 0.1512, 0.8195, 0.7883, 0.8195, 0.7705, 0.9025, 0.7705, 0.9025, 0.7883, 0.7022, 0.8665, 0.6841, 0.8665, 0.6841, 0.6815, 0.7022, 0.6815, 0.8014, 0.4964, 0.8195, 0.4964, 0.8195, 0.589, 0.8014, 0.589, 0.9368, 0.08185, 0.9549, 0.08185, 0.9549, 0.1263, 0.9368, 0.1263, 0.5668, 0.5433, 0.5487, 0.5433, 0.5487, 0.4964, 0.5668, 0.4964, 0.6841, 0.8843, 0.6841, 0.8665, 0.7292, 0.8665, 0.7292, 0.8843, 0.9368, 0.1263, 0.9549, 0.1263, 0.9549, 0.2669, 0.9368, 0.2669, 0.9368, 0.3114, 0.9549, 0.3114, 0.9549, 0.4893, 0.9368, 0.4893, 0.7473, 0.911, 0.7292, 0.911, 0.7292, 0.8665, 0.7473, 0.8665, 0.8014, 0.0, 0.8195, 0.0, 0.8195, 0.4964, 0.8014, 0.4964, 0.5668, 0.8594, 0.5487, 0.8594, 0.5487, 0.7705, 0.5668, 0.7705, 0.6318, 0.8772, 0.6318, 0.8594, 0.6769, 0.8594, 0.6769, 0.8772, 0.5668, 0.4964, 0.5487, 0.4964, 0.5487, 0.0, 0.5668, 0.0, 0.9025, 0.7883, 0.9025, 0.7705, 0.9856, 0.7705, 0.9856, 0.7883, 0.5668, 0.6815, 0.5487, 0.6815, 0.5487, 0.637, 0.5668, 0.637, 0.8375, 0.7705, 0.8195, 0.7705, 0.8195, 0.6299, 0.8375, 0.6299, 1.0, 0.6495, 1.0, 0.6673, 0.9549, 0.6673, 0.9549, 0.6495, 0.8014, 0.589, 0.8195, 0.589, 0.8195, 0.6815, 0.8014, 0.6815, 0.5487, 0.8772, 0.5487, 0.8594, 0.6318, 0.8594, 0.6318, 0.8772, 0.8195, 0.08185, 0.8195, 2.121e-08, 0.9368, 2.651e-09, 0.9368, 0.08185, 0.5036, 0.8968, 0.0, 0.8968, 0.5036, 0.8078, 0.0, 0.7562, 0.04513, 0.7562, 0.5036, 0.8078, 0.0, 0.8968, 0.5036, 0.8078, 0.04513, 0.7562, 0.5036, 0.7189, 0.04513, 0.6744, 0.5487, 0.6744, 0.5036, 0.7189, 0.04513, 0.7562, 4.304e-08, 0.6744, 4.304e-08, 0.5819, 0.04513, 0.6744, 4.304e-08, 0.4893, 0.04513, 0.4893, 4.304e-08, 0.5819, 0.5487, 0.6744, 0.04513, 0.6744, 4.304e-08, 0.5819, 0.04513, 0.4893, 0.5036, 0.4893, 0.04513, 0.4893, 0.04513, 0.4075, 0.5036, 0.4075, 0.5036, 0.1779, 0.5487, 0.2224, 0.5487, 0.363, 0.5036, 0.4075, 4.304e-08, 0.2224, 0.04513, 0.2224, 0.04513, 0.4075, 4.304e-08, 0.4075, 0.04513, 0.1406, 8.607e-08, 0.1406, 8.607e-08, 4.242e-08, 0.5036, 0.0, 0.04513, 0.2224, 0.04513, 0.1406, 0.5036, 0.0, 0.5036, 0.1779, 0.5036, 0.4075, 0.04513, 0.4075, 0.04513, 0.2224, 0.5036, 0.1779, 0.5668, 0.637, 0.5487, 0.637, 0.5487, 0.5902, 0.5668, 0.5902, 0.5668, 0.5902, 0.5487, 0.5902, 0.5487, 0.5433, 0.5668, 0.5433, 0.6164, 0.6112, 0.5668, 0.637, 0.5668, 0.5902, 0.6164, 0.5816, 0.6164, 0.5816, 0.5668, 0.5902, 0.5668, 0.5433, 0.6164, 0.5519, 0.6728, 0.5222, 0.6841, 0.4964, 0.6841, 0.5433, 0.6728, 0.5519, 0.6728, 0.5519, 0.6841, 0.5433, 0.6841, 0.5902, 0.6728, 0.5816, 0.6164, 0.5816, 0.6164, 0.5519, 0.6728, 0.5519, 0.6728, 0.5816, 0.6841, 0.4964, 0.6728, 0.5222, 0.6164, 0.5222, 0.5668, 0.4964, 0.9549, 0.4893, 0.9436, 0.5151, 0.8872, 0.5151, 0.8375, 0.4893, 0.5487, 0.637, 0.04513, 0.4893, 0.5036, 0.4893, 0.5487, 0.5902, 0.5487, 0.4964, 0.5487, 0.5433, 0.5036, 0.4893, 0.5487, 0.5902])
me_plane_012.materials.append(mat_wall_01_material)
me_plane_012.materials.append(mat_wall_02_material)
me_plane_012.use_remesh_preserve_volume = False
me_plane_012.use_remesh_preserve_attributes = False
me_plane_012.use_mirror_vertex_groups = False
me_plane_012.update()
me_plane_011 = bpy.data.meshes.new('Plane.011')
me_plane_011.from_pydata([(-2.92, 3.92, -1.0), (-2.08, 2.0, 0.0), (-2.08, 3.92, -1.0), (-2.08, 4.92, -1.0), (-2.92, 2.0, -2.0), (-2.92, 0.08, 0.0), (-2.92, 2.0, 0.0), (-2.08, 0.08, 0.0), (-2.08, 2.0, -2.0), (-2.92, 4.92, -1.0), (-1.08, 2.0, 0.0), (-1.08, 3.92, -1.0), (-1.92, 2.0, 0.0), (-1.92, 3.92, -1.0), (-1.92, 4.92, -1.0), (-1.08, 0.08, 0.0), (-1.92, 0.08, 0.0), (-1.08, 4.92, -1.0), (-1.0, 2.0, 0.0), (-1.0, 0.08, 0.0), (0.92, 0.08, 0.0), (0.92, 2.0, 0.0), (-3.0, 0.08, 0.0), (-3.0, 2.0, 0.0), (-1.0, 3.92, 0.0), (-4.92, 0.08, 0.0), (-4.92, 2.0, 0.0), (-3.0, 3.92, 0.0)], [], [(0, 2, 3, 9), (2, 0, 4, 8), (7, 1, 6, 5), (12, 10, 11, 13), (13, 11, 17, 14), (15, 10, 12, 16), (19, 20, 21, 18), (18, 21, 24), (22, 23, 26, 25), (27, 26, 23), (7, 16, 12, 1), (15, 19, 18, 10), (5, 6, 23, 22), (3, 2, 13, 14)])
me_plane_011.materials.append(mat_floor_02_material_001)
me_plane_011.materials.append(mat_wall_03_material)
me_plane_011.materials.append(mat_wall_02_material)
me_plane_011.use_remesh_preserve_volume = False
me_plane_011.use_remesh_preserve_attributes = False
me_plane_011.use_mirror_vertex_groups = False
me_plane_011.update()
me_plane_010 = bpy.data.meshes.new('Plane.010')
me_plane_010.from_pydata([(-2.92, 3.92, -1.0), (-2.08, 2.0, 0.0), (-2.08, 3.92, -1.0), (-2.08, 4.92, -1.0), (-2.92, 2.0, -2.0), (-2.92, 0.08, 0.0), (-2.92, 2.0, 0.0), (-2.08, 0.08, 0.0), (-2.08, 2.0, -2.0), (-2.92, 4.92, -1.0), (-1.08, 2.0, 0.0), (-1.08, 3.92, -1.0), (-1.92, 2.0, 0.0), (-1.92, 3.92, -1.0), (-1.92, 4.92, -1.0), (-1.08, 0.08, 0.0), (-1.92, 0.08, 0.0), (-1.08, 4.92, -1.0), (-1.0, 2.0, 0.0), (-1.0, 0.08, 0.0), (0.92, 0.08, 0.0), (0.92, 2.0, 0.0), (-3.0, 0.08, 0.0), (-3.0, 2.0, 0.0), (-1.0, 3.92, 0.0), (-4.92, 0.08, 0.0), (-4.92, 2.0, 0.0), (-3.0, 3.92, 0.0)], [], [(0, 2, 3, 9), (2, 0, 4, 8), (7, 1, 6, 5), (12, 10, 11, 13), (13, 11, 17, 14), (15, 10, 12, 16), (19, 20, 21, 18), (18, 21, 24), (22, 23, 26, 25), (27, 26, 23), (7, 16, 12, 1), (15, 19, 18, 10), (5, 6, 23, 22), (3, 2, 13, 14)])
me_plane_010.materials.append(mat_floor_02_material_001)
me_plane_010.materials.append(mat_wall_03_material)
me_plane_010.materials.append(mat_wall_02_material)
me_plane_010.use_remesh_preserve_volume = False
me_plane_010.use_remesh_preserve_attributes = False
me_plane_010.use_mirror_vertex_groups = False
me_plane_010.update()
me_plane_009 = bpy.data.meshes.new('Plane.009')
me_plane_009.from_pydata([(-2.92, 3.92, -1.0), (-2.08, 2.0, 0.0), (-2.08, 3.92, -1.0), (-2.08, 4.92, -1.0), (-2.92, 2.0, -2.0), (-2.92, 0.08, 0.0), (-2.92, 2.0, 0.0), (-2.08, 0.08, 0.0), (-2.08, 2.0, -2.0), (-2.92, 4.92, -1.0), (-1.08, 2.0, 0.0), (-1.08, 3.92, -1.0), (-1.92, 2.0, 0.0), (-1.92, 3.92, -1.0), (-1.92, 4.92, -1.0), (-1.08, 0.08, 0.0), (-1.92, 0.08, 0.0), (-1.08, 4.92, -1.0), (-1.0, 2.0, 0.0), (-1.0, 0.08, 0.0), (0.92, 0.08, 0.0), (0.92, 2.0, 0.0), (-3.0, 0.08, 0.0), (-3.0, 2.0, 0.0), (-1.0, 3.92, 0.0), (-4.92, 0.08, 0.0), (-4.92, 2.0, 0.0), (-3.0, 3.92, 0.0)], [], [(0, 2, 3, 9), (2, 0, 4, 8), (7, 1, 6, 5), (12, 10, 11, 13), (13, 11, 17, 14), (15, 10, 12, 16), (19, 20, 21, 18), (18, 21, 24), (22, 23, 26, 25), (27, 26, 23), (7, 16, 12, 1), (15, 19, 18, 10), (5, 6, 23, 22), (3, 2, 13, 14)])
me_plane_009.materials.append(mat_floor_02_material_001)
me_plane_009.materials.append(mat_wall_03_material)
me_plane_009.materials.append(mat_wall_02_material)
me_plane_009.use_remesh_preserve_volume = False
me_plane_009.use_remesh_preserve_attributes = False
me_plane_009.use_mirror_vertex_groups = False
me_plane_009.update()
me_plane_005 = bpy.data.meshes.new('Plane.005')
me_plane_005.from_pydata([(-0.5, -0.144, 0.0), (0.5, -0.144, 0.0), (-0.5, 0.144, 0.0), (0.5, 0.144, 0.0), (-0.5, 0.144, 1.0), (-0.5, -0.144, 1.0), (0.5, -0.144, 1.0), (0.5, 0.144, 1.0), (-0.4, -0.144, 0.1), (0.4, -0.144, 0.1), (-0.4, -0.144, 0.9), (0.4, -0.144, 0.9), (0.4, 0.144, 0.1), (-0.4, 0.144, 0.1), (0.4, 0.144, 0.9), (-0.4, 0.144, 0.9)], [], [(0, 2, 3, 1), (5, 6, 7, 4), (1, 3, 7, 6), (2, 0, 5, 4), (2, 4, 15, 13), (1, 6, 11, 9), (6, 5, 10, 11), (0, 1, 9, 8), (5, 0, 8, 10), (4, 7, 14, 15), (3, 2, 13, 12), (7, 3, 12, 14), (10, 15, 14, 11), (11, 14, 12, 9), (8, 13, 15, 10), (8, 9, 12, 13)])
me_plane_005.materials.append(mat_window_01_material_001)
me_plane_005.materials.append(mat_glass_01_material_001)
me_plane_005.use_remesh_preserve_volume = False
me_plane_005.use_remesh_preserve_attributes = False
me_plane_005.use_mirror_vertex_groups = False
me_plane_005.update()
me_plane_038 = bpy.data.meshes.new('Plane.038')
me_plane_038.from_pydata([(1.08, -4.0, 0.0), (2.92, -4.08, 0.0), (4.92, -4.08, 0.0), (2.0, -3.08, 0.0), (2.92, -3.08, 0.0), (1.08, -7.92, 2.6), (4.92, -4.08, 2.6), (2.0, -3.08, 2.6), (1.08, -4.5, 1.8), (1.08, -5.5, 1.8), (1.08, -4.5, 2.6), (1.08, -5.5, 2.6), (1.08, -5.96, 0.0), (1.08, -4.5, 0.0), (1.08, -5.5, 0.0), (-4.92, -7.92, 0.0), (-4.92, -3.08, 0.0), (-4.0, -7.92, 0.0), (-1.08, -5.0, 0.0), (0.0, -6.08, 0.0), (-1.08, -3.08, 0.0), (0.92, -8.0, 0.0), (0.92, -6.08, 0.0), (-4.92, -3.08, 2.6), (-1.08, -5.0, 2.6), (-1.08, -3.08, 2.6), (-1.08, -4.5, 1.8), (-1.08, -3.5, 1.8), (-1.08, -4.5, 0.0), (-1.08, -3.5, 0.0), (0.08, -0.08, 0.0), (2.0, -0.08, 0.0), (2.0, -2.92, 0.0), (2.92, -2.92, 0.0), (-0.92, -5.0, 0.0), (0.0, -5.92, 0.0), (0.92, -5.92, 0.0), (2.92, -1.0, 2.6), (2.0, -0.08, 2.6), (2.0, -2.92, 2.6), (-0.92, -5.0, 2.6), (0.92, -5.92, 2.6), (-0.92, -3.5, 1.8), (-0.92, -4.5, 1.8), (-0.92, -3.5, 2.6), (0.92, -5.5, 1.8), (0.92, -4.5, 1.8), (0.92, -5.5, 2.6), (2.92, -2.5, 1.8), (2.92, -1.5, 1.8), (2.92, -1.5, 2.6), (-1.92, -1.5, 1.8), (-1.92, -2.5, 1.8), (-1.92, -2.5, 2.6), (-0.92, -2.92, 0.0), (-1.92, -2.92, 0.0), (-1.92, -1.08, 0.0), (2.92, -1.0, 0.0), (0.92, -4.0, 0.0), (-0.92, -3.5, 0.0), (-0.92, -4.5, 0.0), (0.92, -5.5, 0.0), (0.92, -4.5, 0.0), (2.92, -2.5, 0.0), (2.92, -1.5, 0.0), (-1.92, -1.5, 0.0), (-1.92, -2.5, 0.0), (2.0, 0.08, 0.0), (2.08, 1.92, 0.0), (3.08, -1.0, 0.0), (4.92, 2.92, 0.0), (3.08, -3.92, 0.0), (4.92, -3.92, 0.0), (2.0, 0.08, 2.6), (4.92, 2.92, 2.6), (3.08, -3.92, 2.6), (4.92, -3.92, 2.6), (0.08, 1.5, 1.8), (0.08, 0.5, 1.8), (0.08, 0.5, 2.6), (3.08, -1.5, 1.8), (3.08, -2.5, 1.8), (3.08, -1.5, 0.0), (3.08, -2.947, 0.0), (3.08, -2.5, 0.0), (0.08, 0.08, 0.0), (0.08, 0.5, 0.0), (0.08, 1.5, 0.0), (-2.0, -0.92, 0.0), (-3.92, 1.0, 0.0), (-3.92, 2.92, 0.0), (-0.08, -0.92, 0.0), (-0.08, 2.92, 0.0), (-0.08, 2.92, 2.6), (-0.08, 1.5, 1.8), (-0.08, 0.5, 1.8), (-0.08, 1.5, 2.6), (-0.08, 1.96, 0.0), (-0.08, 0.04, 0.0), (-0.08, 1.5, 0.0), (-0.08, 0.5, 0.0), (-2.08, -2.92, 0.0), (-2.08, -1.08, 0.0), (-2.08, -2.92, 2.6), (-2.08, -1.08, 2.6), (-2.08, -1.5, 1.8), (-2.08, -2.5, 1.8), (-2.08, -1.5, 2.6), (-2.08, -2.5, 2.6), (-2.08, -1.5, 0.0), (-2.08, -2.5, 0.0), (1.08, -4.0, 2.6), (2.92, -4.08, 2.6), (2.92, -3.08, 2.6), (1.08, -5.96, 2.6), (-4.92, -7.92, 2.6), (-4.0, -7.92, 2.6), (-3.0, -8.92, 2.6), (0.0, -6.08, 2.6), (0.92, -8.0, 2.6), (0.92, -6.08, 2.6), (-1.08, -4.5, 2.6), (-1.08, -3.5, 2.6), (0.08, -0.08, 2.6), (2.92, -2.92, 2.6), (0.0, -5.92, 2.6), (-0.92, -2.92, 2.6), (-1.92, -2.92, 2.6), (-1.92, -1.08, 2.6), (0.92, -4.0, 2.6), (-0.92, -4.5, 2.6), (0.92, -4.5, 2.6), (2.92, -2.5, 2.6), (-1.92, -1.5, 2.6), (2.08, 1.92, 2.6), (3.08, -1.0, 2.6), (3.08, -1.5, 2.6), (3.08, -2.947, 2.6), (3.08, -2.5, 2.6), (0.08, 0.08, 2.6), (0.08, 1.92, 2.6), (0.08, 1.5, 2.6), (-2.0, -0.92, 2.6), (-3.92, 1.0, 2.6), (-0.08, -0.92, 2.6), (-0.08, 1.96, 2.6), (-0.08, 0.04, 2.6), (-0.08, 0.5, 2.6), (-2.75, -8.92, 2.0), (-0.25, -8.92, 2.0), (0.0, -8.92, 2.6), (-3.0, -8.92, 0.0), (-2.75, -8.92, 0.5), (-0.25, -8.92, 0.5), (0.0, -8.92, 0.0), (2.5, -7.92, 1.5), (1.5, -7.92, 1.5), (3.0, -7.92, 2.6), (4.5, -7.92, 1.5), (3.5, -7.92, 1.5), (4.92, -7.92, 2.6), (4.92, -7.92, 0.0), (2.5, -7.92, 0.5), (1.5, -7.92, 0.5), (4.5, -7.92, 0.5), (3.5, -7.92, 0.5), (1.08, -7.92, 5.96e-08), (3.0, -7.92, 5.96e-08), (-2.0, 2.92, 0.0), (-0.5, 2.92, 1.5), (-1.5, 2.92, 1.5), (-2.0, 2.92, 2.6), (-2.5, 2.92, 1.5), (-3.5, 2.92, 1.5), (-3.92, 2.92, 2.6), (1.5, 1.92, 1.5), (0.5, 1.92, 1.5), (4.5, 2.92, 1.75), (2.5, 2.92, 1.75), (2.08, 2.92, 2.6), (0.08, 1.92, 0.0), (2.08, 2.92, 0.0), (-0.5, 2.92, 0.5), (-1.5, 2.92, 0.5), (-2.5, 2.92, 0.5), (-3.5, 2.92, 0.5), (1.5, 1.92, 0.5), (0.5, 1.92, 0.5), (4.5, 2.92, 0.25), (2.5, 2.92, 0.25), (0.08, -0.8, 0.0), (0.08, -0.8, 2.6), (-0.2, -1.08, 0.0), (-0.2, -1.08, 2.6), (0.3, -0.8, 0.0), (0.3, -0.8, 2.6), (-0.2, -1.3, 0.0), (-0.2, -1.3, 2.6), (0.3, -1.3, 0.0), (0.3, -1.3, 2.6), (-1.75, -8.92, 2.0), (-1.25, -8.92, 2.0), (-1.508, -8.92, 2.6), (-1.75, -8.92, 0.5), (-1.25, -8.92, 0.5), (-1.508, -8.92, 0.0)], [], [(0, 3, 7, 111), (3, 4, 113, 7), (2, 161, 160, 6), (8, 0, 111, 10), (4, 1, 112, 113), (1, 2, 6, 112), (100, 89, 88, 98), (12, 9, 11, 114), (0, 8, 13), (9, 12, 14), (8, 10, 11, 9), (16, 20, 25, 23), (22, 21, 119, 120), (15, 16, 23, 115), (18, 19, 118, 24), (151, 17, 116, 117), (19, 22, 120, 118), (17, 15, 115, 116), (26, 18, 24, 121), (21, 154, 150, 119), (154, 153, 149, 150), (20, 27, 122, 25), (18, 26, 28), (27, 20, 29), (26, 121, 122, 27), (33, 32, 39, 124), (51, 56, 128, 133), (48, 33, 124, 132), (54, 55, 127, 126), (196, 198, 199, 197), (32, 58, 129, 39), (42, 54, 126, 44), (32, 65, 66, 54), (36, 35, 125, 41), (190, 30, 123, 191), (35, 34, 40, 125), (31, 57, 37, 38), (45, 36, 41, 47), (30, 31, 38, 123), (34, 43, 130, 40), (58, 46, 131, 129), (57, 49, 50, 37), (55, 52, 53, 127), (36, 45, 61), (52, 55, 66), (56, 51, 65), (54, 42, 59), (49, 57, 64), (46, 58, 62), (33, 48, 63), (43, 34, 60), (48, 132, 50, 49), (45, 47, 131, 46), (42, 44, 130, 43), (51, 133, 53, 52), (67, 85, 139, 73), (72, 71, 75, 76), (69, 67, 73, 135), (80, 69, 135, 136), (77, 180, 140, 141), (70, 72, 76, 74), (177, 70, 74), (175, 68, 134), (68, 181, 179, 134), (85, 78, 79, 139), (71, 83, 137, 75), (83, 81, 138, 137), (69, 80, 82), (81, 83, 84), (78, 85, 86), (180, 77, 87), (80, 136, 138, 81), (77, 141, 79, 78), (89, 90, 174, 143), (98, 91, 144, 146), (91, 88, 142, 144), (88, 89, 143, 142), (92, 97, 145, 93), (95, 98, 146, 147), (97, 94, 96, 145), (94, 97, 99), (98, 95, 100), (94, 95, 147, 96), (29, 59, 42, 27), (26, 27, 42, 43), (26, 43, 60, 28), (8, 46, 62, 13), (14, 61, 45, 9), (8, 9, 45, 46), (64, 82, 80, 49), (48, 81, 84, 63), (48, 49, 80, 81), (86, 100, 95, 78), (77, 94, 99, 87), (78, 95, 94, 77), (62, 61, 14, 13), (59, 29, 28, 60), (82, 64, 63, 84), (100, 86, 87, 99), (105, 107, 104, 102), (101, 103, 108, 106), (106, 110, 101), (102, 109, 105), (105, 106, 108, 107), (65, 51, 105, 109), (52, 66, 110, 106), (52, 106, 105, 51), (109, 110, 66, 65), (21, 22, 19, 154), (16, 29, 20), (172, 168, 171), (158, 160, 161), (4, 3, 0, 13), (1, 4, 13, 14), (2, 1, 14, 12), (100, 99, 89), (166, 12, 114, 5), (71, 72, 83), (72, 70, 69, 82), (82, 84, 72), (83, 72, 84), (69, 68, 67), (85, 67, 86), (91, 98, 88), (169, 92, 93), (16, 15, 18, 28), (29, 16, 28), (15, 17, 19, 18), (36, 61, 34, 35), (61, 62, 60, 34), (62, 58, 59, 60), (54, 59, 58, 32), (55, 54, 66), (192, 193, 128, 56), (33, 63, 32), (31, 30, 64, 57), (147, 146, 142, 143), (190, 191, 195, 194), (39, 126, 53, 133), (119, 150, 118, 120), (23, 25, 122), (155, 157, 167), (113, 10, 111, 7), (112, 11, 10, 113), (6, 114, 11, 112), (147, 143, 96), (75, 137, 76), (76, 136, 135, 74), (136, 76, 138), (137, 138, 76), (135, 73, 134), (139, 79, 73), (144, 142, 146), (23, 121, 24, 115), (122, 121, 23), (115, 24, 118, 116), (41, 125, 40, 47), (47, 40, 130, 131), (131, 130, 44, 129), (126, 39, 129, 44), (127, 53, 126), (124, 39, 132), (38, 37, 50, 123), (200, 148, 117, 202), (204, 153, 154, 205), (166, 5, 156), (156, 5, 157, 155), (167, 157, 159), (159, 157, 160, 158), (155, 167, 162), (167, 159, 165), (166, 156, 163), (158, 161, 164), (165, 164, 161, 167), (163, 162, 167, 166), (168, 170, 171), (170, 169, 93, 171), (90, 173, 174), (173, 172, 171, 174), (180, 176, 140), (176, 175, 134, 140), (181, 178, 179), (178, 177, 74, 179), (170, 168, 183), (168, 172, 184), (92, 169, 182), (173, 90, 185), (70, 177, 188), (178, 181, 189), (176, 180, 187), (68, 175, 186), (181, 70, 188, 189), (185, 90, 168, 184), (186, 187, 180, 68), (182, 183, 168, 92), (97, 92, 168), (99, 97, 168, 90), (89, 99, 90), (69, 70, 181, 68), (67, 68, 180, 87), (87, 86, 67), (12, 166, 167, 2), (2, 167, 161), (6, 160, 157), (5, 114, 6, 157), (134, 179, 74, 135), (140, 134, 73, 141), (79, 141, 73), (145, 171, 93), (96, 174, 171, 145), (143, 174, 96), (197, 133, 128, 193), (193, 192, 196, 197), (195, 199, 198, 194), (191, 123, 195), (132, 195, 123, 50), (190, 194, 30), (56, 65, 196, 192), (63, 64, 30, 194), (63, 194, 198, 32), (132, 39, 199, 195), (32, 198, 196, 65), (133, 197, 199, 39), (149, 201, 202, 150), (201, 200, 202), (152, 203, 205, 151), (203, 204, 205), (201, 204, 203, 200), (148, 152, 151, 117), (150, 202, 118), (117, 116, 118, 202), (154, 19, 205), (19, 17, 151, 205)])
me_plane_038.polygons.foreach_set('material_index', [1, 1, 1, 1, 1, 1, 0, 1, 1, 1, 1, 2, 2, 2, 2, 2, 2, 2, 2, 2, 2, 2, 2, 2, 2, 3, 3, 3, 3, 3, 3, 3, 3, 3, 3, 3, 3, 3, 3, 3, 3, 3, 3, 3, 3, 3, 3, 3, 3, 3, 3, 3, 3, 3, 3, 4, 4, 4, 4, 4, 4, 4, 4, 4, 4, 4, 4, 4, 4, 4, 4, 4, 4, 0, 0, 0, 0, 0, 0, 0, 0, 0, 0, 5, 5, 5, 5, 5, 5, 5, 5, 5, 5, 5, 5, 5, 5, 5, 5, 3, 3, 3, 3, 3, 5, 5, 5, 5, 2, 2, 0, 1, 1, 1, 1, 0, 1, 4, 4, 4, 4, 4, 4, 0, 0, 2, 2, 2, 3, 3, 3, 3, 3, 3, 3, 3, 0, 3, 3, 2, 2, 1, 1, 1, 1, 0, 4, 4, 4, 4, 4, 4, 0, 2, 2, 2, 3, 3, 3, 3, 3, 3, 3, 2, 2, 1, 1, 1, 1, 1, 1, 1, 1, 1, 1, 0, 0, 0, 0, 4, 4, 4, 4, 0, 0, 0, 0, 4, 4, 4, 4, 4, 0, 4, 0, 0, 0, 0, 4, 4, 4, 1, 1, 1, 1, 4, 4, 4, 0, 0, 0, 3, 3, 3, 3, 3, 3, 3, 3, 3, 3, 3, 3, 2, 2, 2, 2, 2, 2, 2, 2, 2, 2])
_uv = me_plane_038.uv_layers.new(name='UVMap')
_uv.uv.foreach_set('vector', [0.7189, 0.9863, 0.6789, 0.9863, 0.6789, 0.8746, 0.7189, 0.8746, 0.6789, 0.9863, 0.6388, 0.9863, 0.6388, 0.8746, 0.6789, 0.8746, 0.9086, 0.0, 0.9086, 0.1649, 0.7955, 0.1649, 0.7955, 0.0, 0.8303, 0.4802, 0.752, 0.4588, 0.8651, 0.4588, 0.8651, 0.4802, 0.4212, 0.6203, 0.3777, 0.6203, 0.3777, 0.5086, 0.4212, 0.5086, 0.6284, 0.8213, 0.5413, 0.8213, 0.5413, 0.7096, 0.6284, 0.7096, 0.2106, 0.4046, 0.04352, 0.4261, 0.1271, 0.3436, 0.2106, 0.3849, 0.752, 0.543, 0.8303, 0.5232, 0.8651, 0.5232, 0.8651, 0.543, 0.752, 0.4588, 0.8303, 0.4802, 0.752, 0.4802, 0.8303, 0.5232, 0.752, 0.543, 0.752, 0.5232, 0.8303, 0.4802, 0.8651, 0.4802, 0.8651, 0.5232, 0.8303, 0.5232, 0.752, 0.7921, 0.752, 0.6271, 0.8651, 0.6271, 0.8651, 0.7921, 0.5413, 0.8746, 0.5413, 0.957, 0.4282, 0.957, 0.4282, 0.8746, 0.8651, 0.2509, 0.8651, 0.4588, 0.752, 0.4588, 0.752, 0.2509, 0.8651, 0.8746, 0.8651, 0.921, 0.752, 0.921, 0.752, 0.8746, 0.7955, 0.1289, 0.7955, 0.1718, 0.6823, 0.1718, 0.6823, 0.1289, 0.2907, 0.9931, 0.2507, 0.9931, 0.2507, 0.8814, 0.2907, 0.8814, 0.7955, 0.1718, 0.7955, 0.2113, 0.6823, 0.2113, 0.6823, 0.1718, 0.7868, 0.8531, 0.8651, 0.8746, 0.752, 0.8746, 0.752, 0.8531, 0.5413, 0.957, 0.5413, 0.9966, 0.4282, 0.9966, 0.4282, 0.957, 0.7955, 0.0, 0.7737, 0.01074, 0.7084, 0.01074, 0.6823, 1.82e-08, 0.8651, 0.7921, 0.7868, 0.8101, 0.752, 0.8101, 0.752, 0.7921, 0.8651, 0.8746, 0.7868, 0.8531, 0.8651, 0.8531, 0.7868, 0.8101, 0.8651, 0.7921, 0.8651, 0.8101, 0.7868, 0.8531, 0.752, 0.8531, 0.752, 0.8101, 0.7868, 0.8101, 0.2106, 0.8814, 0.2507, 0.8814, 0.2507, 0.9931, 0.2106, 0.9931, 0.9269, 0.146, 0.9086, 0.2234, 0.9086, 0.1117, 0.9269, 0.1117, 0.9434, 0.7741, 0.8651, 0.756, 0.9782, 0.756, 0.9782, 0.7741, 0.9835, 0.9897, 0.9399, 0.9897, 0.9399, 0.878, 0.9835, 0.878, 0.4256, 0.9399, 0.4038, 0.9399, 0.4038, 0.8282, 0.4256, 0.8282, 0.9782, 0.3797, 0.9782, 0.4261, 0.8651, 0.4261, 0.8651, 0.3797, 0.8999, 0.3548, 0.9782, 0.3797, 0.8651, 0.3797, 0.8651, 0.3548, 0.3011, 0.2577, 0.1305, 0.3187, 0.1305, 0.2758, 0.1741, 0.2577, 0.04003, 1.0, 0.0, 1.0, 7.193e-09, 0.8883, 0.04003, 0.8883, 0.7502, 0.9863, 0.7189, 0.9863, 0.7189, 0.8746, 0.7502, 0.8746, 0.9782, 0.2509, 0.9782, 0.2904, 0.8651, 0.2904, 0.8651, 0.2509, 0.8651, 0.878, 0.8651, 0.8385, 0.9782, 0.8385, 0.9782, 0.878, 0.8999, 0.4905, 0.9782, 0.5086, 0.8651, 0.5086, 0.8651, 0.4905, 0.6249, 0.933, 0.5413, 0.933, 0.5413, 0.8213, 0.6249, 0.8213, 0.9782, 0.2904, 0.8999, 0.3119, 0.8651, 0.3119, 0.8651, 0.2904, 0.9782, 0.4261, 0.8999, 0.4476, 0.8651, 0.4476, 0.8651, 0.4261, 0.8651, 0.8385, 0.9434, 0.817, 0.9782, 0.817, 0.9782, 0.8385, 0.9887, 0.2234, 0.9704, 0.146, 0.9704, 0.1117, 0.9887, 0.1117, 0.9782, 0.5086, 0.8999, 0.4905, 0.9782, 0.4905, 0.9704, 0.146, 0.9887, 0.2234, 0.9704, 0.2234, 0.9086, 0.2234, 0.9269, 0.146, 0.9269, 0.2234, 0.9782, 0.3797, 0.8999, 0.3548, 0.9782, 0.3548, 0.9434, 0.817, 0.8651, 0.8385, 0.8651, 0.817, 0.8999, 0.4476, 0.9782, 0.4261, 0.9782, 0.4476, 0.8651, 0.756, 0.9434, 0.7741, 0.8651, 0.7741, 0.8999, 0.3119, 0.9782, 0.2904, 0.9782, 0.3119, 0.9434, 0.7741, 0.9782, 0.7741, 0.9782, 0.817, 0.9434, 0.817, 0.8999, 0.4905, 0.8651, 0.4905, 0.8651, 0.4476, 0.8999, 0.4476, 0.8999, 0.3548, 0.8651, 0.3548, 0.8651, 0.3119, 0.8999, 0.3119, 0.9269, 0.146, 0.9269, 0.1117, 0.9704, 0.1117, 0.9704, 0.146, 0.1131, 0.8058, 0.1131, 0.8883, 2.075e-08, 0.8883, 1.038e-08, 0.8058, 0.4038, 0.9399, 0.3238, 0.9399, 0.3238, 0.8282, 0.4038, 0.8282, 0.1131, 0.7595, 0.1131, 0.8058, 1.038e-08, 0.8058, 0.0, 0.7595, 0.8999, 0.6125, 0.9782, 0.634, 0.8651, 0.634, 0.8651, 0.6125, 0.9269, 0.03436, 0.9086, 0.1117, 0.9086, 4.097e-08, 0.9269, 2.048e-08, 0.752, 0.2509, 0.752, 0.5447, 0.6388, 0.5447, 0.6388, 0.2509, 0.9413, 0.6521, 0.8651, 0.634, 0.9782, 0.634, 0.349, 0.7637, 0.3238, 0.8282, 0.3238, 0.7165, 0.5953, 0.5447, 0.6388, 0.5447, 0.6388, 0.6564, 0.5953, 0.6564, 0.9887, 0.1117, 0.9704, 0.03436, 0.9704, 1.024e-08, 0.9887, 0.0, 0.9782, 0.5086, 0.9782, 0.5504, 0.8651, 0.5504, 0.8651, 0.5086, 0.9782, 0.5504, 0.8999, 0.5696, 0.8651, 0.5696, 0.8651, 0.5504, 0.9782, 0.634, 0.8999, 0.6125, 0.9782, 0.6125, 0.8999, 0.5696, 0.9782, 0.5504, 0.9782, 0.5696, 0.9704, 0.03436, 0.9887, 0.1117, 0.9704, 0.1117, 0.9086, 0.1117, 0.9269, 0.03436, 0.9269, 0.1117, 0.8999, 0.6125, 0.8651, 0.6125, 0.8651, 0.5696, 0.8999, 0.5696, 0.9269, 0.03436, 0.9269, 2.048e-08, 0.9704, 1.024e-08, 0.9704, 0.03436, 0.1967, 0.8711, 0.1131, 0.8711, 0.1131, 0.7595, 0.1967, 0.7595, 0.3238, 0.8402, 0.3238, 0.8814, 0.2106, 0.8814, 0.2106, 0.8402, 0.752, 0.5447, 0.752, 0.6271, 0.6388, 0.6271, 0.6388, 0.5447, 0.752, 0.6271, 0.752, 0.7096, 0.6388, 0.7096, 0.6388, 0.6271, 0.3238, 0.7165, 0.3238, 0.7577, 0.2106, 0.7577, 0.2106, 0.7165, 0.2454, 0.8204, 0.3238, 0.8402, 0.2106, 0.8402, 0.2106, 0.8204, 0.3238, 0.7577, 0.2454, 0.7775, 0.2106, 0.7775, 0.2106, 0.7577, 0.2454, 0.7775, 0.3238, 0.7577, 0.3238, 0.7775, 0.3238, 0.8402, 0.2454, 0.8204, 0.3238, 0.8204, 0.2454, 0.7775, 0.2454, 0.8204, 0.2106, 0.8204, 0.2106, 0.7775, 0.4282, 0.6632, 0.4212, 0.6632, 0.4212, 0.5859, 0.4282, 0.5859, 0.6092, 0.6993, 0.6092, 0.6564, 0.6162, 0.6564, 0.6162, 0.6993, 0.3777, 0.6203, 0.3847, 0.6203, 0.3847, 0.6976, 0.3777, 0.6976, 0.3986, 0.6203, 0.4056, 0.6203, 0.4056, 0.6976, 0.3986, 0.6976, 0.3916, 0.6976, 0.3847, 0.6976, 0.3847, 0.6203, 0.3916, 0.6203, 0.6092, 0.6564, 0.6092, 0.6993, 0.6023, 0.6993, 0.6023, 0.6564, 0.8094, 0.2423, 0.8024, 0.2423, 0.8024, 0.1649, 0.8094, 0.1649, 0.8094, 0.1649, 0.8164, 0.1649, 0.8164, 0.2423, 0.8094, 0.2423, 0.4117, 0.7749, 0.4117, 0.732, 0.4186, 0.732, 0.4186, 0.7749, 0.8024, 0.2423, 0.7955, 0.2423, 0.7955, 0.1649, 0.8024, 0.1649, 0.4212, 0.6632, 0.4282, 0.6632, 0.4282, 0.7405, 0.4212, 0.7405, 0.6232, 0.6993, 0.6162, 0.6993, 0.6162, 0.6564, 0.6232, 0.6564, 0.2541, 0.1899, 0.2541, 0.1469, 0.2611, 0.1469, 0.2611, 0.1899, 0.1741, 0.2328, 0.1671, 0.2328, 0.1671, 0.1899, 0.1741, 0.1899, 0.3481, 0.3187, 0.3412, 0.3187, 0.3412, 0.2758, 0.3481, 0.2758, 0.2106, 0.4046, 0.2176, 0.4046, 0.2176, 0.4476, 0.2106, 0.4476, 0.1749, 0.9055, 0.1749, 0.8711, 0.1932, 0.8711, 0.1932, 0.9828, 0.1131, 0.9828, 0.1131, 0.8711, 0.1314, 0.8711, 0.1314, 0.9055, 0.1314, 0.9055, 0.1314, 0.9828, 0.1131, 0.9828, 0.1932, 0.9828, 0.1749, 0.9828, 0.1749, 0.9055, 0.1749, 0.9055, 0.1314, 0.9055, 0.1314, 0.8711, 0.1749, 0.8711, 0.3916, 0.6976, 0.3916, 0.6203, 0.3986, 0.6203, 0.3986, 0.6976, 0.4212, 0.5859, 0.4212, 0.5086, 0.4282, 0.5086, 0.4282, 0.5859, 0.6023, 0.6993, 0.5953, 0.6993, 0.5953, 0.6564, 0.6023, 0.6564, 0.1236, 0.3187, 0.1236, 0.2758, 0.1305, 0.2758, 0.1305, 0.3187, 0.2541, 0.03952, 0.2541, 0.122, 0.2141, 0.122, 0.2141, 0.0, 8.3e-08, 0.2509, 0.1671, 0.2328, 0.1671, 0.2509, 0.6867, 0.7706, 0.752, 0.7921, 0.6388, 0.7921, 0.4761, 0.7277, 0.4282, 0.7096, 0.5413, 0.7096, 0.3412, 0.2509, 0.3011, 0.2509, 0.2611, 0.2113, 0.2611, 0.1899, 0.3412, 0.2079, 0.3412, 0.2509, 0.2611, 0.1899, 0.2611, 0.1469, 0.4282, 0.2079, 0.3412, 0.2079, 0.2611, 0.1469, 0.2611, 0.1271, 0.2106, 0.4046, 0.2106, 0.4476, 0.04352, 0.4261, 0.752, 0.6271, 0.752, 0.543, 0.8651, 0.543, 0.8651, 0.6271, 0.3481, 0.2148, 0.4282, 0.2148, 0.3481, 0.2566, 0.4282, 0.2148, 0.4282, 0.5086, 0.3481, 0.3402, 0.3481, 0.3187, 0.3481, 0.3187, 0.3481, 0.2758, 0.4282, 0.2148, 0.3481, 0.2566, 0.4282, 0.2148, 0.3481, 0.2758, 0.3481, 0.3402, 0.3046, 0.4656, 0.3011, 0.3866, 0.2176, 0.3866, 0.3011, 0.3866, 0.2176, 0.4046, 0.2106, 0.3436, 0.2106, 0.3849, 0.1271, 0.3436, 0.6867, 0.8565, 0.752, 0.8746, 0.6388, 0.8746, 8.3e-08, 0.2509, 0.0, 0.04296, 0.1671, 0.1684, 0.1671, 0.1899, 0.1671, 0.2328, 8.3e-08, 0.2509, 0.1671, 0.1899, 0.0, 0.04296, 0.04003, 0.04296, 0.2141, 0.122, 0.1671, 0.1684, 0.2541, 0.1289, 0.2541, 0.1469, 0.1741, 0.1684, 0.2141, 0.1289, 0.2541, 0.1469, 0.2541, 0.1899, 0.1741, 0.1899, 0.1741, 0.1684, 0.2541, 0.1899, 0.2541, 0.2113, 0.1741, 0.2328, 0.1741, 0.1899, 0.1741, 0.2577, 0.1741, 0.2328, 0.2541, 0.2113, 0.3011, 0.2577, 0.1305, 0.2577, 0.1741, 0.2577, 0.1305, 0.2758, 0.8651, 0.9897, 0.8651, 0.878, 0.9399, 0.878, 0.9399, 0.9897, 0.3412, 0.2577, 0.3412, 0.2758, 0.3011, 0.2577, 0.3011, 0.3797, 0.2176, 0.3797, 0.3412, 0.3187, 0.3412, 0.3402, 0.49, 0.7096, 0.47, 0.7096, 0.4282, 0.6271, 0.5117, 0.5447, 0.4117, 0.732, 0.4117, 0.6203, 0.4212, 0.6203, 0.4212, 0.732, 0.04003, 0.6375, 0.1671, 0.6375, 0.2106, 0.6555, 0.2106, 0.6985, 0.4682, 0.2509, 0.4282, 0.2113, 0.5518, 0.2113, 0.5518, 0.2509, 0.6823, 0.0, 0.6823, 0.1649, 0.6641, 0.1649, 0.4761, 0.8136, 0.4282, 0.7921, 0.5413, 0.7921, 0.2907, 0.5086, 0.2106, 0.5696, 0.2106, 0.5481, 0.2507, 0.5086, 0.2907, 0.5515, 0.2106, 0.6125, 0.2106, 0.5696, 0.2907, 0.5086, 0.3777, 0.5515, 0.2106, 0.6323, 0.2106, 0.6125, 0.2907, 0.5515, 0.49, 0.7096, 0.5117, 0.5447, 0.5335, 0.7096, 0.5587, 0.5447, 0.5587, 0.5029, 0.6388, 0.5447, 0.6388, 0.5447, 0.5587, 0.4407, 0.5587, 0.4192, 0.6388, 0.2509, 0.5587, 0.4407, 0.6388, 0.5447, 0.5587, 0.4837, 0.5587, 0.5029, 0.5587, 0.4837, 0.6388, 0.5447, 0.5587, 0.4192, 0.5117, 0.3729, 0.5152, 0.2938, 0.4282, 0.3729, 0.4282, 0.3548, 0.5117, 0.3729, 0.4282, 0.7096, 0.4282, 0.6271, 0.47, 0.7096, 0.6823, 0.0, 0.6205, 0.1649, 0.5988, 0.1649, 0.4717, 2.048e-08, 0.6641, 0.1649, 0.6205, 0.1649, 0.6823, 0.0, 0.4717, 2.048e-08, 0.5988, 0.1649, 0.5518, 0.2113, 0.4717, 0.03952, 0.08703, 0.5086, 0.1271, 0.5086, 0.1671, 0.5481, 0.08703, 0.5266, 0.08703, 0.5266, 0.1671, 0.5481, 0.1671, 0.5696, 0.08703, 0.5696, 0.08703, 0.5696, 0.1671, 0.5696, 0.1671, 0.6125, 0.08703, 0.5911, 0.1671, 0.6375, 0.04003, 0.6375, 0.08703, 0.5911, 0.1671, 0.6125, 0.2106, 0.6375, 0.2106, 0.6555, 0.1671, 0.6375, 0.0, 0.6375, 0.04003, 0.6375, 1.038e-08, 0.6555, 0.04003, 0.7595, 0.0, 0.7199, 1.038e-08, 0.6985, 0.1236, 0.7595, 0.7084, 0.07517, 0.7084, 0.1181, 0.6823, 0.1289, 0.6823, 0.06476, 0.7737, 0.05369, 0.7737, 0.01074, 0.7955, 0.0, 0.7955, 0.06476, 0.5413, 0.8746, 0.4282, 0.8746, 0.4761, 0.8565, 0.4761, 0.8565, 0.4282, 0.8746, 0.4282, 0.7921, 0.4761, 0.8136, 0.5413, 0.7921, 0.4282, 0.7921, 0.4761, 0.7706, 0.4761, 0.7706, 0.4282, 0.7921, 0.4282, 0.7096, 0.4761, 0.7277, 0.4761, 0.8136, 0.5413, 0.7921, 0.5196, 0.8136, 0.5413, 0.7921, 0.4761, 0.7706, 0.5196, 0.7706, 0.5413, 0.8746, 0.4761, 0.8565, 0.5196, 0.8565, 0.4761, 0.7277, 0.5413, 0.7096, 0.5196, 0.7277, 0.5196, 0.7706, 0.5196, 0.7277, 0.5413, 0.7096, 0.5413, 0.7921, 0.5196, 0.8565, 0.5196, 0.8136, 0.5413, 0.7921, 0.5413, 0.8746, 0.752, 0.7921, 0.6867, 0.8136, 0.6388, 0.7921, 0.6867, 0.8136, 0.6867, 0.8565, 0.6388, 0.8746, 0.6388, 0.7921, 0.752, 0.7096, 0.6867, 0.7277, 0.6388, 0.7096, 0.6867, 0.7277, 0.6867, 0.7706, 0.6388, 0.7921, 0.6388, 0.7096, 0.4108, 0.8282, 0.3925, 0.7637, 0.4108, 0.7165, 0.3925, 0.7637, 0.349, 0.7637, 0.3238, 0.7165, 0.4108, 0.7165, 0.8651, 0.756, 0.9413, 0.738, 0.9782, 0.756, 0.9413, 0.738, 0.9413, 0.6521, 0.9782, 0.634, 0.9782, 0.756, 0.6867, 0.8136, 0.752, 0.7921, 0.7302, 0.8136, 0.752, 0.7921, 0.6867, 0.7706, 0.7302, 0.7706, 0.752, 0.8746, 0.6867, 0.8565, 0.7302, 0.8565, 0.6867, 0.7277, 0.752, 0.7096, 0.7302, 0.7277, 0.8651, 0.634, 0.9413, 0.6521, 0.876, 0.6521, 0.9413, 0.738, 0.8651, 0.756, 0.876, 0.738, 0.3925, 0.7637, 0.4108, 0.8282, 0.3925, 0.8067, 0.3238, 0.8282, 0.349, 0.7637, 0.349, 0.8067, 0.8651, 0.756, 0.8651, 0.634, 0.876, 0.6521, 0.876, 0.738, 0.7302, 0.7277, 0.752, 0.7096, 0.752, 0.7921, 0.7302, 0.7706, 0.349, 0.8067, 0.3925, 0.8067, 0.4108, 0.8282, 0.3238, 0.8282, 0.7302, 0.8565, 0.7302, 0.8136, 0.752, 0.7921, 0.752, 0.8746, 0.2106, 0.4674, 0.2106, 0.5086, 0.1271, 0.5086, 0.2106, 0.4476, 0.2106, 0.4674, 0.1271, 0.5086, 0.04352, 0.5086, 0.04352, 0.4261, 0.2106, 0.4476, 0.04352, 0.5086, 0.3481, 0.3402, 0.4282, 0.5086, 0.3046, 0.5086, 0.3046, 0.4656, 0.3011, 0.3866, 0.3046, 0.4656, 0.2176, 0.4656, 0.2176, 0.4476, 0.2176, 0.4476, 0.2176, 0.4046, 0.3011, 0.3866, 0.2611, 0.1271, 0.2611, 0.04296, 0.3446, 0.04296, 0.4282, 0.2079, 0.4282, 0.2079, 0.3446, 0.04296, 0.4282, 0.04296, 0.3777, 0.5515, 0.3777, 0.7165, 0.2942, 0.7165, 0.2106, 0.7165, 0.2106, 0.6323, 0.3777, 0.5515, 0.2942, 0.7165, 0.5152, 0.2938, 0.5152, 0.2509, 0.6388, 0.2509, 0.5587, 0.4192, 0.4282, 0.2938, 0.5152, 0.2938, 0.5117, 0.3729, 0.4282, 0.3119, 0.4282, 0.3548, 0.4282, 0.3119, 0.5117, 0.3729, 0.5535, 0.7096, 0.5953, 0.6271, 0.5953, 0.7096, 0.5335, 0.7096, 0.5953, 0.5447, 0.5953, 0.6271, 0.5535, 0.7096, 0.5117, 0.5447, 0.5953, 0.5447, 0.5335, 0.7096, 0.1358, 0.707, 0.2106, 0.6985, 0.2106, 0.7165, 0.1358, 0.7165, 0.6388, 0.6564, 0.6388, 0.768, 0.6292, 0.768, 0.6292, 0.6564, 1.0, 0.3625, 0.9782, 0.3625, 0.9782, 0.2509, 1.0, 0.2509, 0.1236, 0.7285, 0.1236, 0.7595, 0.114, 0.7285, 1.038e-08, 0.6555, 0.114, 0.7285, 0.1236, 0.7595, 1.038e-08, 0.6985, 0.2176, 0.3488, 0.2272, 0.3488, 0.2176, 0.3797, 0.1305, 0.3368, 0.1305, 0.3187, 0.2054, 0.3273, 0.2054, 0.3368, 0.3412, 0.2758, 0.3412, 0.3187, 0.2176, 0.3797, 0.2272, 0.3488, 0.3412, 0.2758, 0.2272, 0.3488, 0.2272, 0.3273, 0.3011, 0.2577, 1.038e-08, 0.6555, 0.04003, 0.6375, 0.114, 0.707, 0.114, 0.7285, 0.3011, 0.2577, 0.2272, 0.3273, 0.2054, 0.3273, 0.1305, 0.3187, 0.2106, 0.6985, 0.1358, 0.707, 0.114, 0.707, 0.04003, 0.6375, 0.7084, 0.01074, 0.7084, 0.05369, 0.6823, 0.06476, 0.6823, 1.82e-08, 0.7084, 0.05369, 0.7084, 0.07517, 0.6823, 0.06476, 0.7737, 0.1181, 0.7737, 0.07517, 0.7955, 0.06476, 0.7955, 0.1289, 0.7737, 0.07517, 0.7737, 0.05369, 0.7955, 0.06476, 0.7084, 0.05369, 0.7737, 0.05369, 0.7737, 0.07517, 0.7084, 0.07517, 0.7084, 0.1181, 0.7737, 0.1181, 0.7955, 0.1289, 0.6823, 0.1289, 0.4282, 0.2113, 0.4282, 0.1466, 0.5518, 0.2113, 0.4282, 0.08247, 0.4717, 0.03952, 0.5518, 0.2113, 0.4282, 0.1466, 0.2141, 0.0, 0.2141, 0.122, 0.1485, 0.0, 0.2141, 0.122, 0.04003, 0.04296, 0.08355, 0.0, 0.1485, 0.0])
me_plane_038.materials.append(mat_floor_06_material)
me_plane_038.materials.append(mat_floor_02_material)
me_plane_038.materials.append(mat_floor_03_material)
me_plane_038.materials.append(mat_floor_01_material)
me_plane_038.materials.append(mat_floor_05_material)
me_plane_038.materials.append(mat_doorway_01_material)
me_plane_038.use_remesh_preserve_volume = False
me_plane_038.use_remesh_preserve_attributes = False
me_plane_038.use_mirror_vertex_groups = False
me_plane_038.update()
me_plane_100 = bpy.data.meshes.new('Plane.100')
me_plane_100.from_pydata([(0.5, -0.125, 0.0), (0.5, 0.125, 0.0), (-0.5, -0.125, 0.0), (-0.5, 0.125, 0.0), (-0.5, -0.125, 1.8), (0.5, -0.125, 1.8), (0.5, 0.125, 1.8), (-0.5, 0.125, 1.8), (0.4, 0.125, 0.0), (-0.4, 0.125, 0.0), (0.4, 0.125, 1.71), (-0.4, 0.125, 1.71), (-0.4, -0.125, 0.0), (0.4, -0.125, 0.0), (-0.4, -0.125, 1.71), (0.4, -0.125, 1.71), (0.4, 0.075, 0.0), (-0.4, 0.075, 0.0), (0.4, 0.075, 1.71), (-0.4, 0.075, 1.71), (-0.4, -0.075, 0.0), (0.4, -0.075, 0.0), (-0.4, -0.075, 1.71), (0.4, -0.075, 1.71)], [], [(5, 6, 7, 4), (3, 2, 4, 7), (0, 1, 6, 5), (11, 10, 18, 19), (6, 1, 8, 10), (3, 7, 11, 9), (7, 6, 10, 11), (13, 15, 23, 21), (4, 2, 12, 14), (0, 5, 15, 13), (5, 4, 14, 15), (16, 17, 19, 18), (9, 11, 19, 17), (10, 8, 16, 18), (20, 21, 23, 22), (14, 12, 20, 22), (15, 14, 22, 23)])
me_plane_100.polygons.foreach_set('material_index', [0, 0, 0, 0, 0, 0, 0, 0, 0, 0, 0, 1, 0, 0, 1, 0, 0])
me_plane_100.materials.append(mat_door_01_material)
me_plane_100.materials.append(mat_black_material)
me_plane_100.use_remesh_preserve_volume = False
me_plane_100.use_remesh_preserve_attributes = False
me_plane_100.use_mirror_vertex_groups = False
me_plane_100.update()
me_plane_064 = bpy.data.meshes.new('Plane.064')
me_plane_064.from_pydata([(-674.3, -674.3, 0.0), (674.3, -674.3, 0.0), (-674.3, 674.3, 0.0), (674.3, 674.3, 0.0)], [], [(0, 1, 3, 2)])
me_plane_064.materials.append(mat_grass_01_material)
me_plane_064.use_remesh_preserve_volume = False
me_plane_064.use_remesh_preserve_attributes = False
me_plane_064.use_mirror_vertex_groups = False
me_plane_064.update()

# ---- objects
ob_plane_013 = bpy.data.objects.new('Plane.013', me_plane_003)
ob_plane_005 = bpy.data.objects.new('Plane.005', me_plane_002)
ob_plane_022 = bpy.data.objects.new('Plane.022', me_plane_001)
ob_plane_021 = bpy.data.objects.new('Plane.021', me_plane_000)
ob_plane_020 = bpy.data.objects.new('Plane.020', me_plane_031)
ob_plane_017 = bpy.data.objects.new('Plane.017', me_plane_030)
ob_plane_001 = bpy.data.objects.new('Plane.001', me_plane_029)
ob_plane_000 = bpy.data.objects.new('Plane.000', me_plane_028)
ob_plane_019 = bpy.data.objects.new('Plane.019', me_plane_027)
ob_plane_008 = bpy.data.objects.new('Plane.008', me_plane_026)
ob_plane_018 = bpy.data.objects.new('Plane.018', me_plane_021)
ob_plane_016 = bpy.data.objects.new('Plane.016', me_plane_020)
ob_plane_015 = bpy.data.objects.new('Plane.015', me_plane_019)
ob_plane_006 = bpy.data.objects.new('Plane.006', me_plane_018)
ob_plane_014 = bpy.data.objects.new('Plane.014', me_plane_017)
ob_plane_012 = bpy.data.objects.new('Plane.012', me_plane_015)
ob_plane_011 = bpy.data.objects.new('Plane.011', me_plane_014)
ob_plane_010 = bpy.data.objects.new('Plane.010', me_plane_013)
ob_plane_009 = bpy.data.objects.new('Plane.009', me_plane_012)
ob_plane_004 = bpy.data.objects.new('Plane.004', me_plane_011)
ob_plane_003 = bpy.data.objects.new('Plane.003', me_plane_010)
ob_plane_007 = bpy.data.objects.new('Plane.007', me_plane_009)
ob_plane_002 = bpy.data.objects.new('Plane.002', me_plane_005)
ob_plane_028 = bpy.data.objects.new('Plane.028', me_plane_038)
ob_plane_052 = bpy.data.objects.new('Plane.052', me_plane_100)
ob_plane_057 = bpy.data.objects.new('Plane.057', me_plane_064)
ob_bottom_light = bpy.data.objects.new('bottom_light', light_hemi_001)
ob_top_height = bpy.data.objects.new('top_height', light_hemi)

# ---- transforms, parenting, visibility, modifiers, constraints
ob_plane_013.location = (2.75, -5.0, 0.5)
ob_plane_013.lineart.crease_threshold = 0.0
ob_plane_005.location = (2.75, -5.0, 0.5)
ob_plane_005.lineart.crease_threshold = 0.0
ob_plane_022.location = (4.25, -5.0, 0.5)
ob_plane_022.lineart.crease_threshold = 0.0
ob_plane_021.location = (4.25, -5.0, 0.5)
ob_plane_021.lineart.crease_threshold = 0.0
ob_plane_020.location = (2.0, 7.0, 0.5)
ob_plane_020.lineart.crease_threshold = 0.0
ob_plane_017.location = (2.0, 7.0, 0.5)
ob_plane_017.lineart.crease_threshold = 0.0
ob_plane_001.location = (4.0, 7.0, 0.5)
ob_plane_001.lineart.crease_threshold = 0.0
ob_plane_000.location = (4.0, 7.0, 0.5)
ob_plane_000.lineart.crease_threshold = 0.0
ob_plane_019.location = (6.0, 6.0, 0.5)
ob_plane_019.lineart.crease_threshold = 0.0
ob_plane_008.location = (6.0, 6.0, 0.5)
ob_plane_008.lineart.crease_threshold = 0.0
ob_plane_018.location = (8.0, 7.0, 0.5)
ob_plane_018.lineart.crease_threshold = 0.0
ob_plane_016.location = (8.0, 7.0, 0.5)
ob_plane_016.lineart.crease_threshold = 0.0
ob_plane_015.location = (9.0, -4.0, 0.5)
ob_plane_015.lineart.crease_threshold = 0.0
ob_plane_006.location = (9.0, -4.0, 0.5)
ob_plane_006.lineart.crease_threshold = 0.0
ob_plane_014.location = (7.0, -4.0, 0.5)
ob_plane_014.lineart.crease_threshold = 0.0
ob_plane_012.location = (0.0, -6.0, -9.0)
ob_plane_012.lineart.crease_threshold = 0.0
ob_plane_011.location = (0.0, -6.0, -6.0)
ob_plane_011.lineart.crease_threshold = 0.0
ob_plane_010.location = (0.0, -6.0, -3.0)
ob_plane_010.lineart.crease_threshold = 0.0
ob_plane_009.location = (0.0, -6.0, 0.0)
ob_plane_009.lineart.crease_threshold = 0.0
ob_plane_004.location = (2.0, 1.0, -4.0)
ob_plane_004.lineart.crease_threshold = 0.0
ob_plane_003.location = (2.0, 1.0, -2.0)
ob_plane_003.lineart.crease_threshold = 0.0
ob_plane_007.location = (2.0, 1.0, 0.0)
ob_plane_007.lineart.crease_threshold = 0.0
ob_plane_002.location = (7.0, -4.0, 0.5)
ob_plane_002.lineart.crease_threshold = 0.0
ob_plane_028.location = (5.0, 4.0, 0.0)
ob_plane_028.lineart.crease_threshold = 0.0
ob_plane_052.location = (0.0, 7.0, -9.0)
ob_plane_052.lineart.crease_threshold = 0.0
ob_plane_057.location = (0.0, 0.0, -9.0)
ob_plane_057.lineart.crease_threshold = 0.0
ob_bottom_light.location = (0.0, 0.0, -100.0)
ob_bottom_light.rotation_euler = (0.0, 3.142, 0.0)
ob_bottom_light.hide_viewport = True
ob_bottom_light.hide_select = True
ob_bottom_light.lineart.crease_threshold = 0.0
ob_top_height.location = (0.0, 0.0, 100.0)
ob_top_height.hide_viewport = True
ob_top_height.hide_select = True
ob_top_height.lineart.crease_threshold = 0.0

# ---- collection membership
col_collection_1.objects.link(ob_plane_013)
col_collection_1.objects.link(ob_plane_005)
col_collection_1.objects.link(ob_plane_022)
col_collection_1.objects.link(ob_plane_021)
col_collection_1.objects.link(ob_plane_020)
col_collection_1.objects.link(ob_plane_017)
col_collection_1.objects.link(ob_plane_001)
col_collection_1.objects.link(ob_plane_000)
col_collection_1.objects.link(ob_plane_019)
col_collection_1.objects.link(ob_plane_008)
col_collection_1.objects.link(ob_plane_018)
col_collection_1.objects.link(ob_plane_016)
col_collection_1.objects.link(ob_plane_015)
col_collection_1.objects.link(ob_plane_006)
col_collection_1.objects.link(ob_plane_014)
col_collection_1.objects.link(ob_plane_012)
col_collection_1.objects.link(ob_plane_011)
col_collection_1.objects.link(ob_plane_010)
col_collection_1.objects.link(ob_plane_009)
col_collection_1.objects.link(ob_plane_004)
col_collection_1.objects.link(ob_plane_003)
col_collection_1.objects.link(ob_plane_007)
col_collection_1.objects.link(ob_plane_002)
col_collection_1.objects.link(ob_plane_028)
col_collection_1.objects.link(ob_plane_052)
col_collection_1.objects.link(ob_plane_057)
col_collection_1.objects.link(ob_bottom_light)
col_collection_1.objects.link(ob_top_height)

# ---- scene / render settings (as saved in the file)
scene.frame_start = 1; scene.frame_end = 250; scene.frame_set(1)
scene.render.engine = 'BLENDER_EEVEE_NEXT'
scene.render.resolution_percentage = 50
scene.render.dither_intensity = 0.0
scene.cycles.use_denoising = False
scene.cycles.samples = 128
scene.cycles.sampling_pattern = 'TABULATED_SOBOL'
scene.cycles.light_sampling_threshold = 0.0
scene.cycles.use_adaptive_sampling = False
scene.cycles.use_light_tree = False
scene.cycles.blur_glossy = 0.0
scene.cycles.sample_clamp_indirect = 0.0
scene.view_settings.view_transform = 'Standard'
bpy.context.view_layer.update()

# ---- added for rendering (the .blend has no active camera): camera
cam_auto = bpy.data.cameras.new('AutoCamera')
cam_auto.lens = 50.0
cam_auto.sensor_width = 36.0
cam_auto.clip_end = 30969.6
ob_auto_camera = bpy.data.objects.new('AutoCamera', cam_auto)
scene.collection.objects.link(ob_auto_camera)
ob_auto_camera.location = (1764.66, -2117.59, 1408.73)
ob_auto_camera.rotation_euler = (1.09748, -7.21219e-08, 0.694738)
scene.camera = ob_auto_camera
bpy.context.view_layer.update()
